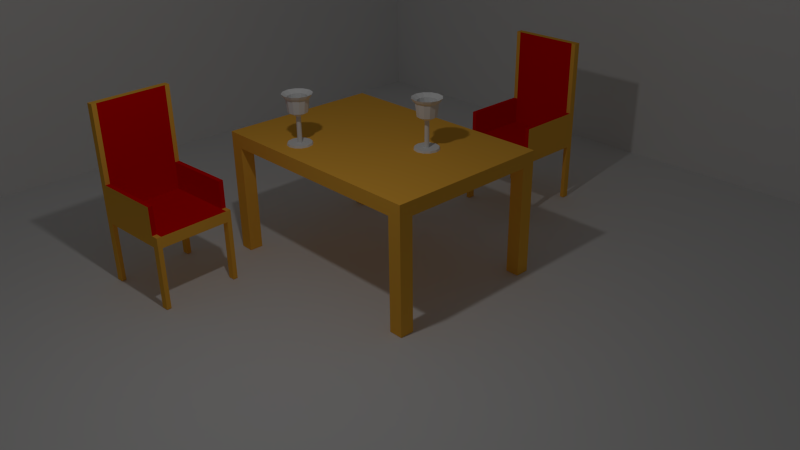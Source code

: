 # Source: scene.blend  (saved by Blender 2.76.0; exported with 4.5.12 LTS)
import bpy
from mathutils import Matrix  # noqa: F401  (used for matrix-valued properties, if any)

bpy.ops.wm.read_factory_settings(use_empty=True)
scene = bpy.context.scene
scene.name = 'Scene'

# ---- collections
col_collection_1 = bpy.data.collections.new('Collection 1'); scene.collection.children.link(col_collection_1)

# ---- materials (node trees are filled in below, after node groups)
mat_verre = bpy.data.materials.new('verre')
mat_verre.alpha_threshold = 0.0
mat_verre.use_transparent_shadow = False
mat_verre.roughness = 0.5
mat_verre.specular_intensity = 1.0
mat_bois = bpy.data.materials.new('bois')
mat_bois.alpha_threshold = 0.0
mat_bois.use_transparent_shadow = False
mat_bois.preview_render_type = 'CUBE'
mat_bois.diffuse_color = (1.0, 0.5011, 0.05886, 1.0)
mat_bois.roughness = 0.5
mat_bois.line_color = (0.0, 0.0, 0.0, 1.0)
mat_velours = bpy.data.materials.new('velours')
mat_velours.alpha_threshold = 0.0
mat_velours.use_transparent_shadow = False
mat_velours.diffuse_color = (0.8, 0.0008814, 0.0, 1.0)
mat_velours.specular_color = (1.0, 0.2073, 0.2312)
mat_velours.roughness = 0.5
mat_velours.specular_intensity = 0.05469
mat_boistextur = bpy.data.materials.new('boisTexturé')
mat_boistextur.alpha_threshold = 0.0
mat_boistextur.use_transparent_shadow = False
mat_boistextur.diffuse_color = (0.8, 0.7284, 0.1821, 1.0)
mat_boistextur.roughness = 0.5

# ---- material node trees

# ---- world
world_world = bpy.data.worlds.new('World'); scene.world = world_world
world_world.color = (0.05088, 0.05088, 0.05088)
world_world.use_sun_shadow = False
world_world.sun_shadow_jitter_overblur = 0.0
world_world.cycles.sampling_method = 'MANUAL'
world_world.cycles.sample_map_resolution = 256

# ---- cameras
cam_camera = bpy.data.cameras.new('Camera')
cam_camera.clip_end = 100.0
cam_camera.lens = 35.0
cam_camera.sensor_width = 32.0
cam_camera.sensor_height = 18.0
cam_camera.ortho_scale = 7.314
cam_camera.dof.focus_distance = 0.0
cam_camera.dof.aperture_fstop = 128.0

# ---- lights
light_lamp = bpy.data.lights.new('Lamp', 'POINT')
light_lamp.transmission_factor = 0.0
light_lamp.cutoff_distance = 30.0
light_lamp.energy = 100.0
light_lamp.shadow_buffer_clip_start = 1.001
light_lamp.shadow_soft_size = 0.1
light_lamp.shadow_maximum_resolution = 0.006
light_lamp.use_absolute_resolution = True
light_lamp.cycles.use_multiple_importance_sampling = False

# ---- meshes
me_plane_006 = bpy.data.meshes.new('Plane.006')
me_plane_006.from_pydata([(0.0, 1.0, 0.0), (-0.3827, 0.9239, 0.0), (-1.707, 1.707, 0.0), (-1.924, 4.383, 0.0), (-3.0, 5.0, 0.0), (-2.685, 4.471, 0.0), (-2.288, 4.06, 0.0), (-1.957, 1.446, 0.0), (-0.4522, 0.5645, 0.0), (-0.4713, -4.685, 0.0), (-2.414, -4.657, 0.0), (-2.553, -5.03, 0.0), (-0.07286, -5.031, 0.0), (-6.73e-08, 1.0, 1.753e-08), (-0.3314, 0.9239, 0.1913), (-1.478, 1.707, 0.8536), (-1.666, 4.383, 0.9619), (-2.598, 5.0, 1.5), (-2.325, 4.471, 1.343), (-1.982, 4.06, 1.144), (-1.695, 1.446, 0.9786), (-0.3916, 0.5645, 0.2261), (-0.4082, -4.685, 0.2357), (-2.091, -4.657, 1.207), (-2.211, -5.03, 1.276), (-0.06309, -5.031, 0.03643), (-1.168e-07, 1.0, 6.637e-08), (-0.1913, 0.9239, 0.3314), (-0.8536, 1.707, 1.478), (-0.9619, 4.383, 1.666), (-1.5, 5.0, 2.598), (-1.343, 4.471, 2.325), (-1.144, 4.06, 1.982), (-0.9786, 1.446, 1.695), (-0.2261, 0.5645, 0.3916), (-0.2357, -4.685, 0.4082), (-1.207, -4.657, 2.091), (-1.276, -5.03, 2.211), (-0.03643, -5.031, 0.06309), (-1.353e-07, 1.0, 1.334e-07), (-1.043e-07, 0.9239, 0.3827), (-1.192e-07, 1.707, 1.707), (-5.96e-07, 4.383, 1.924), (-4.768e-07, 5.0, 3.0), (-4.768e-07, 4.471, 2.685), (-4.768e-07, 4.06, 2.288), (-1.788e-07, 1.446, 1.957), (-5.96e-08, 0.5645, 0.4522), (6.557e-07, -4.685, 0.4713), (5.96e-07, -4.657, 2.414), (5.96e-07, -5.03, 2.553), (6.78e-07, -5.031, 0.07285), (-1.177e-07, 1.0, 2.007e-07), (0.1913, 0.9239, 0.3314), (0.8536, 1.707, 1.478), (0.9619, 4.383, 1.666), (1.5, 5.0, 2.598), (1.343, 4.471, 2.325), (1.144, 4.06, 1.982), (0.9786, 1.446, 1.695), (0.2261, 0.5645, 0.3916), (0.2357, -4.685, 0.4082), (1.207, -4.657, 2.091), (1.276, -5.03, 2.211), (0.03643, -5.031, 0.06309), (-6.891e-08, 1.0, 2.502e-07), (0.3314, 0.9239, 0.1913), (1.478, 1.707, 0.8536), (1.666, 4.383, 0.9619), (2.598, 5.0, 1.5), (2.325, 4.471, 1.343), (1.982, 4.06, 1.144), (1.695, 1.446, 0.9786), (0.3916, 0.5645, 0.2261), (0.4082, -4.685, 0.2357), (2.091, -4.657, 1.207), (2.211, -5.03, 1.276), (0.0631, -5.031, 0.03643), (-1.863e-09, 1.0, 2.687e-07), (0.3827, 0.9239, 2.086e-07), (1.707, 1.707, 3.576e-07), (1.924, 4.383, 1.132e-06), (3.0, 5.0, 1.073e-06), (2.685, 4.471, 9.537e-07), (2.288, 4.06, 9.537e-07), (1.957, 1.446, 2.384e-07), (0.4522, 0.5645, 1.192e-07), (0.4713, -4.685, -1.296e-06), (2.414, -4.657, -1.311e-06), (2.553, -5.03, -1.431e-06), (0.07286, -5.031, -1.345e-06), (6.543e-08, 1.0, 2.512e-07), (0.3314, 0.9239, -0.1913), (1.478, 1.707, -0.8536), (1.666, 4.383, -0.9619), (2.598, 5.0, -1.5), (2.325, 4.471, -1.343), (1.982, 4.06, -1.144), (1.695, 1.446, -0.9786), (0.3916, 0.5645, -0.2261), (0.4082, -4.685, -0.2357), (2.091, -4.657, -1.207), (2.211, -5.03, -1.276), (0.06309, -5.031, -0.03643), (1.149e-07, 1.0, 2.023e-07), (0.1913, 0.9239, -0.3314), (0.8536, 1.707, -1.478), (0.9619, 4.383, -1.666), (1.5, 5.0, -2.598), (1.343, 4.471, -2.325), (1.144, 4.06, -1.982), (0.9786, 1.446, -1.695), (0.2261, 0.5645, -0.3916), (0.2357, -4.685, -0.4082), (1.207, -4.657, -2.091), (1.276, -5.03, -2.211), (0.03643, -5.031, -0.0631), (1.334e-07, 1.0, 1.353e-07), (7.451e-08, 0.9239, -0.3827), (5.96e-08, 1.707, -1.707), (4.768e-07, 4.383, -1.924), (5.96e-07, 5.0, -3.0), (4.768e-07, 4.471, -2.685), (3.576e-07, 4.06, -2.288), (-1.788e-07, 1.446, -1.957), (5.96e-08, 0.5645, -0.4522), (-6.706e-07, -4.685, -0.4713), (-8.345e-07, -4.657, -2.414), (-7.153e-07, -5.03, -2.553), (-6.706e-07, -5.031, -0.07286), (1.159e-07, 1.0, 6.798e-08), (-0.1913, 0.9239, -0.3314), (-0.8536, 1.707, -1.478), (-0.9619, 4.383, -1.666), (-1.5, 5.0, -2.598), (-1.343, 4.471, -2.325), (-1.144, 4.06, -1.982), (-0.9786, 1.446, -1.695), (-0.2261, 0.5645, -0.3916), (-0.2357, -4.685, -0.4082), (-1.207, -4.657, -2.091), (-1.276, -5.03, -2.211), (-0.03643, -5.031, -0.0631), (6.705e-08, 1.0, 1.846e-08), (-0.3314, 0.9239, -0.1913), (-1.478, 1.707, -0.8536), (-1.666, 4.383, -0.9619), (-2.598, 5.0, -1.5), (-2.325, 4.471, -1.343), (-1.982, 4.06, -1.144), (-1.695, 1.446, -0.9786), (-0.3916, 0.5645, -0.2261), (-0.4082, -4.685, -0.2357), (-2.091, -4.657, -1.207), (-2.211, -5.03, -1.276), (-0.0631, -5.031, -0.03643), (-2.487e-14, 1.0, -1.776e-14), (-0.3827, 0.9239, 4.47e-08), (-1.707, 1.707, 2.384e-07), (-1.924, 4.383, 1.788e-07), (-3.0, 5.0, 0.0), (-2.685, 4.471, 3.576e-07), (-2.288, 4.06, 2.384e-07), (-1.957, 1.446, 3.576e-07), (-0.4522, 0.5645, 1.49e-08), (-0.4713, -4.685, 5.96e-08), (-2.414, -4.657, 0.0), (-2.553, -5.03, 0.0), (-0.07286, -5.031, 3.725e-09)], [], [(3, 4, 17, 16), (10, 11, 24, 23), (0, 1, 14, 13), (7, 8, 21, 20), (4, 5, 18, 17), (11, 12, 25, 24), (1, 2, 15, 14), (8, 9, 22, 21), (5, 6, 19, 18), (2, 3, 16, 15), (9, 10, 23, 22), (6, 7, 20, 19), (14, 15, 28, 27), (21, 22, 35, 34), (18, 19, 32, 31), (15, 16, 29, 28), (22, 23, 36, 35), (19, 20, 33, 32), (16, 17, 30, 29), (23, 24, 37, 36), (13, 14, 27, 26), (20, 21, 34, 33), (17, 18, 31, 30), (24, 25, 38, 37), (36, 37, 50, 49), (26, 27, 40, 39), (33, 34, 47, 46), (30, 31, 44, 43), (37, 38, 51, 50), (27, 28, 41, 40), (34, 35, 48, 47), (31, 32, 45, 44), (28, 29, 42, 41), (35, 36, 49, 48), (32, 33, 46, 45), (29, 30, 43, 42), (41, 42, 55, 54), (48, 49, 62, 61), (45, 46, 59, 58), (42, 43, 56, 55), (49, 50, 63, 62), (39, 40, 53, 52), (46, 47, 60, 59), (43, 44, 57, 56), (50, 51, 64, 63), (40, 41, 54, 53), (47, 48, 61, 60), (44, 45, 58, 57), (63, 64, 77, 76), (53, 54, 67, 66), (60, 61, 74, 73), (57, 58, 71, 70), (54, 55, 68, 67), (61, 62, 75, 74), (58, 59, 72, 71), (55, 56, 69, 68), (62, 63, 76, 75), (52, 53, 66, 65), (59, 60, 73, 72), (56, 57, 70, 69), (68, 69, 82, 81), (75, 76, 89, 88), (65, 66, 79, 78), (72, 73, 86, 85), (69, 70, 83, 82), (76, 77, 90, 89), (66, 67, 80, 79), (73, 74, 87, 86), (70, 71, 84, 83), (67, 68, 81, 80), (74, 75, 88, 87), (71, 72, 85, 84), (80, 81, 94, 93), (87, 88, 101, 100), (84, 85, 98, 97), (81, 82, 95, 94), (88, 89, 102, 101), (78, 79, 92, 91), (85, 86, 99, 98), (82, 83, 96, 95), (89, 90, 103, 102), (79, 80, 93, 92), (86, 87, 100, 99), (83, 84, 97, 96), (95, 96, 109, 108), (102, 103, 116, 115), (92, 93, 106, 105), (99, 100, 113, 112), (96, 97, 110, 109), (93, 94, 107, 106), (100, 101, 114, 113), (97, 98, 111, 110), (94, 95, 108, 107), (101, 102, 115, 114), (91, 92, 105, 104), (98, 99, 112, 111), (107, 108, 121, 120), (114, 115, 128, 127), (104, 105, 118, 117), (111, 112, 125, 124), (108, 109, 122, 121), (115, 116, 129, 128), (105, 106, 119, 118), (112, 113, 126, 125), (109, 110, 123, 122), (106, 107, 120, 119), (113, 114, 127, 126), (110, 111, 124, 123), (122, 123, 136, 135), (119, 120, 133, 132), (126, 127, 140, 139), (123, 124, 137, 136), (120, 121, 134, 133), (127, 128, 141, 140), (117, 118, 131, 130), (124, 125, 138, 137), (121, 122, 135, 134), (128, 129, 142, 141), (118, 119, 132, 131), (125, 126, 139, 138), (134, 135, 148, 147), (141, 142, 155, 154), (131, 132, 145, 144), (138, 139, 152, 151), (135, 136, 149, 148), (132, 133, 146, 145), (139, 140, 153, 152), (136, 137, 150, 149), (133, 134, 147, 146), (140, 141, 154, 153), (130, 131, 144, 143), (137, 138, 151, 150), (149, 150, 163, 162), (146, 147, 160, 159), (153, 154, 167, 166), (143, 144, 157, 156), (150, 151, 164, 163), (147, 148, 161, 160), (154, 155, 168, 167), (144, 145, 158, 157), (151, 152, 165, 164), (148, 149, 162, 161), (145, 146, 159, 158), (152, 153, 166, 165)])
_ca = me_plane_006.color_attributes.new('Col', 'BYTE_COLOR', 'CORNER')
_ca.data.foreach_set('color', [1.0, 1.0, 1.0, 1.0, 1.0, 1.0, 1.0, 1.0, 1.0, 1.0, 1.0, 1.0, 1.0, 1.0, 1.0, 1.0, 1.0, 1.0, 1.0, 1.0, 1.0, 1.0, 1.0, 1.0, 1.0, 1.0, 1.0, 1.0, 1.0, 1.0, 1.0, 1.0, 1.0, 1.0, 1.0, 1.0, 1.0, 1.0, 1.0, 1.0, 1.0, 1.0, 1.0, 1.0, 1.0, 1.0, 1.0, 1.0, 1.0, 1.0, 1.0, 1.0, 1.0, 1.0, 1.0, 1.0, 1.0, 1.0, 1.0, 1.0, 1.0, 1.0, 1.0, 1.0, 1.0, 1.0, 1.0, 1.0, 1.0, 1.0, 1.0, 1.0, 1.0, 1.0, 1.0, 1.0, 1.0, 1.0, 1.0, 1.0, 1.0, 1.0, 1.0, 1.0, 1.0, 1.0, 1.0, 1.0, 1.0, 1.0, 1.0, 1.0, 1.0, 1.0, 1.0, 1.0, 1.0, 1.0, 1.0, 1.0, 1.0, 1.0, 1.0, 1.0, 1.0, 1.0, 1.0, 1.0, 1.0, 1.0, 1.0, 1.0, 1.0, 1.0, 1.0, 1.0, 1.0, 1.0, 1.0, 1.0, 1.0, 1.0, 1.0, 1.0, 1.0, 1.0, 1.0, 1.0, 1.0, 1.0, 1.0, 1.0, 1.0, 1.0, 1.0, 1.0, 1.0, 1.0, 1.0, 1.0, 1.0, 1.0, 1.0, 1.0, 1.0, 1.0, 1.0, 1.0, 1.0, 1.0, 1.0, 1.0, 1.0, 1.0, 1.0, 1.0, 1.0, 1.0, 1.0, 1.0, 1.0, 1.0, 1.0, 1.0, 1.0, 1.0, 1.0, 1.0, 1.0, 1.0, 1.0, 1.0, 1.0, 1.0, 1.0, 1.0, 1.0, 1.0, 1.0, 1.0, 1.0, 1.0, 1.0, 1.0, 1.0, 1.0, 1.0, 1.0, 1.0, 1.0, 1.0, 1.0, 1.0, 1.0, 1.0, 1.0, 1.0, 1.0, 1.0, 1.0, 1.0, 1.0, 1.0, 1.0, 1.0, 1.0, 1.0, 1.0, 1.0, 1.0, 1.0, 1.0, 1.0, 1.0, 1.0, 1.0, 1.0, 1.0, 1.0, 1.0, 1.0, 1.0, 1.0, 1.0, 1.0, 1.0, 1.0, 1.0, 1.0, 1.0, 1.0, 1.0, 1.0, 1.0, 1.0, 1.0, 1.0, 1.0, 1.0, 1.0, 1.0, 1.0, 1.0, 1.0, 1.0, 1.0, 1.0, 1.0, 1.0, 1.0, 1.0, 1.0, 1.0, 1.0, 1.0, 1.0, 1.0, 1.0, 1.0, 1.0, 1.0, 1.0, 1.0, 1.0, 1.0, 1.0, 1.0, 1.0, 1.0, 1.0, 1.0, 1.0, 1.0, 1.0, 1.0, 1.0, 1.0, 1.0, 1.0, 1.0, 1.0, 1.0, 1.0, 1.0, 1.0, 1.0, 1.0, 1.0, 1.0, 1.0, 1.0, 1.0, 1.0, 1.0, 1.0, 1.0, 1.0, 1.0, 1.0, 1.0, 1.0, 1.0, 1.0, 1.0, 1.0, 1.0, 1.0, 1.0, 1.0, 1.0, 1.0, 1.0, 1.0, 1.0, 1.0, 1.0, 1.0, 1.0, 1.0, 1.0, 1.0, 1.0, 1.0, 1.0, 1.0, 1.0, 1.0, 1.0, 1.0, 1.0, 1.0, 1.0, 1.0, 1.0, 1.0, 1.0, 1.0, 1.0, 1.0, 1.0, 1.0, 1.0, 1.0, 1.0, 1.0, 1.0, 1.0, 1.0, 1.0, 1.0, 1.0, 1.0, 1.0, 1.0, 1.0, 1.0, 1.0, 1.0, 1.0, 1.0, 1.0, 1.0, 1.0, 1.0, 1.0, 1.0, 1.0, 1.0, 1.0, 1.0, 1.0, 1.0, 1.0, 1.0, 1.0, 1.0, 1.0, 1.0, 1.0, 1.0, 1.0, 1.0, 1.0, 1.0, 1.0, 1.0, 1.0, 1.0, 1.0, 1.0, 1.0, 1.0, 1.0, 1.0, 1.0, 1.0, 1.0, 1.0, 1.0, 1.0, 1.0, 1.0, 1.0, 1.0, 1.0, 1.0, 1.0, 1.0, 1.0, 1.0, 1.0, 1.0, 1.0, 1.0, 1.0, 1.0, 1.0, 1.0, 1.0, 1.0, 1.0, 1.0, 1.0, 1.0, 1.0, 1.0, 1.0, 1.0, 1.0, 1.0, 1.0, 1.0, 1.0, 1.0, 1.0, 1.0, 1.0, 1.0, 1.0, 1.0, 1.0, 1.0, 1.0, 1.0, 1.0, 1.0, 1.0, 1.0, 1.0, 1.0, 1.0, 1.0, 1.0, 1.0, 1.0, 1.0, 1.0, 1.0, 1.0, 1.0, 1.0, 1.0, 1.0, 1.0, 1.0, 1.0, 1.0, 1.0, 1.0, 1.0, 1.0, 1.0, 1.0, 1.0, 1.0, 1.0, 1.0, 1.0, 1.0, 1.0, 1.0, 1.0, 1.0, 1.0, 1.0, 1.0, 1.0, 1.0, 1.0, 1.0, 1.0, 1.0, 1.0, 1.0, 1.0, 1.0, 1.0, 1.0, 1.0, 1.0, 1.0, 1.0, 1.0, 1.0, 1.0, 1.0, 1.0, 1.0, 1.0, 1.0, 1.0, 1.0, 1.0, 1.0, 1.0, 1.0, 1.0, 1.0, 1.0, 1.0, 1.0, 1.0, 1.0, 1.0, 1.0, 1.0, 1.0, 1.0, 1.0, 1.0, 1.0, 1.0, 1.0, 1.0, 1.0, 1.0, 1.0, 1.0, 1.0, 1.0, 1.0, 1.0, 1.0, 1.0, 1.0, 1.0, 1.0, 1.0, 1.0, 1.0, 1.0, 1.0, 1.0, 1.0, 1.0, 1.0, 1.0, 1.0, 1.0, 1.0, 1.0, 1.0, 1.0, 1.0, 1.0, 1.0, 1.0, 1.0, 1.0, 1.0, 1.0, 1.0, 1.0, 1.0, 1.0, 1.0, 1.0, 1.0, 1.0, 1.0, 1.0, 1.0, 1.0, 1.0, 1.0, 1.0, 1.0, 1.0, 1.0, 1.0, 1.0, 1.0, 1.0, 1.0, 1.0, 1.0, 1.0, 1.0, 1.0, 1.0, 1.0, 1.0, 1.0, 1.0, 1.0, 1.0, 1.0, 1.0, 1.0, 1.0, 1.0, 1.0, 1.0, 1.0, 1.0, 1.0, 1.0, 1.0, 1.0, 1.0, 1.0, 1.0, 1.0, 1.0, 1.0, 1.0, 1.0, 1.0, 1.0, 1.0, 1.0, 1.0, 1.0, 1.0, 1.0, 1.0, 1.0, 1.0, 1.0, 1.0, 1.0, 1.0, 1.0, 1.0, 1.0, 1.0, 1.0, 1.0, 1.0, 1.0, 1.0, 1.0, 1.0, 1.0, 1.0, 1.0, 1.0, 1.0, 1.0, 1.0, 1.0, 1.0, 1.0, 1.0, 1.0, 1.0, 1.0, 1.0, 1.0, 1.0, 1.0, 1.0, 1.0, 1.0, 1.0, 1.0, 1.0, 1.0, 1.0, 1.0, 1.0, 1.0, 1.0, 1.0, 1.0, 1.0, 1.0, 1.0, 1.0, 1.0, 1.0, 1.0, 1.0, 1.0, 1.0, 1.0, 1.0, 1.0, 1.0, 1.0, 1.0, 1.0, 1.0, 1.0, 1.0, 1.0, 1.0, 1.0, 1.0, 1.0, 1.0, 1.0, 1.0, 1.0, 1.0, 1.0, 1.0, 1.0, 1.0, 1.0, 1.0, 1.0, 1.0, 1.0, 1.0, 1.0, 1.0, 1.0, 1.0, 1.0, 1.0, 1.0, 1.0, 1.0, 1.0, 1.0, 1.0, 1.0, 1.0, 1.0, 1.0, 1.0, 1.0, 1.0, 1.0, 1.0, 1.0, 1.0, 1.0, 1.0, 1.0, 1.0, 1.0, 1.0, 1.0, 1.0, 1.0, 1.0, 1.0, 1.0, 1.0, 1.0, 1.0, 1.0, 1.0, 1.0, 1.0, 1.0, 1.0, 1.0, 1.0, 1.0, 1.0, 1.0, 1.0, 1.0, 1.0, 1.0, 1.0, 1.0, 1.0, 1.0, 1.0, 1.0, 1.0, 1.0, 1.0, 1.0, 1.0, 1.0, 1.0, 1.0, 1.0, 1.0, 1.0, 1.0, 1.0, 1.0, 1.0, 1.0, 1.0, 1.0, 1.0, 1.0, 1.0, 1.0, 1.0, 1.0, 1.0, 1.0, 1.0, 1.0, 1.0, 1.0, 1.0, 1.0, 1.0, 1.0, 1.0, 1.0, 1.0, 1.0, 1.0, 1.0, 1.0, 1.0, 1.0, 1.0, 1.0, 1.0, 1.0, 1.0, 1.0, 1.0, 1.0, 1.0, 1.0, 1.0, 1.0, 1.0, 1.0, 1.0, 1.0, 1.0, 1.0, 1.0, 1.0, 1.0, 1.0, 1.0, 1.0, 1.0, 1.0, 1.0, 1.0, 1.0, 1.0, 1.0, 1.0, 1.0, 1.0, 1.0, 1.0, 1.0, 1.0, 1.0, 1.0, 1.0, 1.0, 1.0, 1.0, 1.0, 1.0, 1.0, 1.0, 1.0, 1.0, 1.0, 1.0, 1.0, 1.0, 1.0, 1.0, 1.0, 1.0, 1.0, 1.0, 1.0, 1.0, 1.0, 1.0, 1.0, 1.0, 1.0, 1.0, 1.0, 1.0, 1.0, 1.0, 1.0, 1.0, 1.0, 1.0, 1.0, 1.0, 1.0, 1.0, 1.0, 1.0, 1.0, 1.0, 1.0, 1.0, 1.0, 1.0, 1.0, 1.0, 1.0, 1.0, 1.0, 1.0, 1.0, 1.0, 1.0, 1.0, 1.0, 1.0, 1.0, 1.0, 1.0, 1.0, 1.0, 1.0, 1.0, 1.0, 1.0, 1.0, 1.0, 1.0, 1.0, 1.0, 1.0, 1.0, 1.0, 1.0, 1.0, 1.0, 1.0, 1.0, 1.0, 1.0, 1.0, 1.0, 1.0, 1.0, 1.0, 1.0, 1.0, 1.0, 1.0, 1.0, 1.0, 1.0, 1.0, 1.0, 1.0, 1.0, 1.0, 1.0, 1.0, 1.0, 1.0, 1.0, 1.0, 1.0, 1.0, 1.0, 1.0, 1.0, 1.0, 1.0, 1.0, 1.0, 1.0, 1.0, 1.0, 1.0, 1.0, 1.0, 1.0, 1.0, 1.0, 1.0, 1.0, 1.0, 1.0, 1.0, 1.0, 1.0, 1.0, 1.0, 1.0, 1.0, 1.0, 1.0, 1.0, 1.0, 1.0, 1.0, 1.0, 1.0, 1.0, 1.0, 1.0, 1.0, 1.0, 1.0, 1.0, 1.0, 1.0, 1.0, 1.0, 1.0, 1.0, 1.0, 1.0, 1.0, 1.0, 1.0, 1.0, 1.0, 1.0, 1.0, 1.0, 1.0, 1.0, 1.0, 1.0, 1.0, 1.0, 1.0, 1.0, 1.0, 1.0, 1.0, 1.0, 1.0, 1.0, 1.0, 1.0, 1.0, 1.0, 1.0, 1.0, 1.0, 1.0, 1.0, 1.0, 1.0, 1.0, 1.0, 1.0, 1.0, 1.0, 1.0, 1.0, 1.0, 1.0, 1.0, 1.0, 1.0, 1.0, 1.0, 1.0, 1.0, 1.0, 1.0, 1.0, 1.0, 1.0, 1.0, 1.0, 1.0, 1.0, 1.0, 1.0, 1.0, 1.0, 1.0, 1.0, 1.0, 1.0, 1.0, 1.0, 1.0, 1.0, 1.0, 1.0, 1.0, 1.0, 1.0, 1.0, 1.0, 1.0, 1.0, 1.0, 1.0, 1.0, 1.0, 1.0, 1.0, 1.0, 1.0, 1.0, 1.0, 1.0, 1.0, 1.0, 1.0, 1.0, 1.0, 1.0, 1.0, 1.0, 1.0, 1.0, 1.0, 1.0, 1.0, 1.0, 1.0, 1.0, 1.0, 1.0, 1.0, 1.0, 1.0, 1.0, 1.0, 1.0, 1.0, 1.0, 1.0, 1.0, 1.0, 1.0, 1.0, 1.0, 1.0, 1.0, 1.0, 1.0, 1.0, 1.0, 1.0, 1.0, 1.0, 1.0, 1.0, 1.0, 1.0, 1.0, 1.0, 1.0, 1.0, 1.0, 1.0, 1.0, 1.0, 1.0, 1.0, 1.0, 1.0, 1.0, 1.0, 1.0, 1.0, 1.0, 1.0, 1.0, 1.0, 1.0, 1.0, 1.0, 1.0, 1.0, 1.0, 1.0, 1.0, 1.0, 1.0, 1.0, 1.0, 1.0, 1.0, 1.0, 1.0, 1.0, 1.0, 1.0, 1.0, 1.0, 1.0, 1.0, 1.0, 1.0, 1.0, 1.0, 1.0, 1.0, 1.0, 1.0, 1.0, 1.0, 1.0, 1.0, 1.0, 1.0, 1.0, 1.0, 1.0, 1.0, 1.0, 1.0, 1.0, 1.0, 1.0, 1.0, 1.0, 1.0, 1.0, 1.0, 1.0, 1.0, 1.0, 1.0, 1.0, 1.0, 1.0, 1.0, 1.0, 1.0, 1.0, 1.0, 1.0, 1.0, 1.0, 1.0, 1.0, 1.0, 1.0, 1.0, 1.0, 1.0, 1.0, 1.0, 1.0, 1.0, 1.0, 1.0, 1.0, 1.0, 1.0, 1.0, 1.0, 1.0, 1.0, 1.0, 1.0, 1.0, 1.0, 1.0, 1.0, 1.0, 1.0, 1.0, 1.0, 1.0, 1.0, 1.0, 1.0, 1.0, 1.0, 1.0, 1.0, 1.0, 1.0, 1.0, 1.0, 1.0, 1.0, 1.0, 1.0, 1.0, 1.0, 1.0, 1.0, 1.0, 1.0, 1.0, 1.0, 1.0, 1.0, 1.0, 1.0, 1.0, 1.0, 1.0, 1.0, 1.0, 1.0, 1.0, 1.0, 1.0, 1.0, 1.0, 1.0, 1.0, 1.0, 1.0, 1.0, 1.0, 1.0, 1.0, 1.0, 1.0, 1.0, 1.0, 1.0, 1.0, 1.0, 1.0, 1.0, 1.0, 1.0, 1.0, 1.0, 1.0, 1.0, 1.0, 1.0, 1.0, 1.0, 1.0, 1.0, 1.0, 1.0, 1.0, 1.0, 1.0, 1.0, 1.0, 1.0, 1.0, 1.0, 1.0, 1.0, 1.0, 1.0, 1.0, 1.0, 1.0, 1.0, 1.0, 1.0, 1.0, 1.0, 1.0, 1.0, 1.0, 1.0, 1.0, 1.0, 1.0, 1.0, 1.0, 1.0, 1.0, 1.0, 1.0, 1.0, 1.0, 1.0, 1.0, 1.0, 1.0, 1.0, 1.0, 1.0, 1.0, 1.0, 1.0, 1.0, 1.0, 1.0, 1.0, 1.0, 1.0, 1.0, 1.0, 1.0, 1.0, 1.0, 1.0, 1.0, 1.0, 1.0, 1.0, 1.0, 1.0, 1.0, 1.0, 1.0, 1.0, 1.0, 1.0, 1.0, 1.0, 1.0, 1.0, 1.0, 1.0, 1.0, 1.0, 1.0, 1.0, 1.0, 1.0, 1.0, 1.0, 1.0, 1.0, 1.0, 1.0, 1.0, 1.0, 1.0, 1.0, 1.0, 1.0, 1.0, 1.0, 1.0, 1.0, 1.0, 1.0, 1.0, 1.0, 1.0, 1.0, 1.0, 1.0, 1.0, 1.0, 1.0, 1.0, 1.0, 1.0, 1.0, 1.0, 1.0, 1.0, 1.0, 1.0, 1.0, 1.0, 1.0, 1.0, 1.0, 1.0, 1.0, 1.0, 1.0, 1.0, 1.0, 1.0, 1.0, 1.0, 1.0, 1.0, 1.0, 1.0, 1.0, 1.0, 1.0, 1.0, 1.0, 1.0, 1.0, 1.0, 1.0, 1.0, 1.0, 1.0, 1.0, 1.0, 1.0, 1.0, 1.0, 1.0, 1.0, 1.0, 1.0, 1.0, 1.0, 1.0, 1.0, 1.0, 1.0, 1.0, 1.0, 1.0, 1.0, 1.0, 1.0, 1.0, 1.0, 1.0, 1.0, 1.0, 1.0, 1.0, 1.0, 1.0, 1.0, 1.0, 1.0, 1.0, 1.0, 1.0, 1.0, 1.0, 1.0, 1.0, 1.0, 1.0, 1.0, 1.0, 1.0, 1.0, 1.0, 1.0, 1.0, 1.0, 1.0, 1.0, 1.0, 1.0, 1.0, 1.0, 1.0, 1.0, 1.0, 1.0, 1.0, 1.0, 1.0, 1.0, 1.0, 1.0, 1.0, 1.0, 1.0, 1.0, 1.0, 1.0, 1.0, 1.0, 1.0, 1.0, 1.0, 1.0, 1.0, 1.0, 1.0, 1.0, 1.0, 1.0, 1.0, 1.0, 1.0, 1.0, 1.0, 1.0, 1.0, 1.0, 1.0, 1.0, 1.0, 1.0, 1.0, 1.0, 1.0, 1.0, 1.0, 1.0, 1.0, 1.0, 1.0, 1.0, 1.0, 1.0, 1.0, 1.0, 1.0, 1.0, 1.0, 1.0, 1.0, 1.0, 1.0, 1.0, 1.0, 1.0, 1.0, 1.0, 1.0, 1.0, 1.0, 1.0, 1.0, 1.0, 1.0, 1.0, 1.0, 1.0, 1.0, 1.0, 1.0, 1.0, 1.0, 1.0, 1.0, 1.0, 1.0, 1.0, 1.0, 1.0, 1.0, 1.0, 1.0, 1.0, 1.0, 1.0, 1.0, 1.0, 1.0, 1.0, 1.0, 1.0, 1.0, 1.0, 1.0, 1.0, 1.0, 1.0, 1.0, 1.0, 1.0, 1.0, 1.0, 1.0, 1.0, 1.0, 1.0, 1.0, 1.0, 1.0, 1.0, 1.0, 1.0, 1.0, 1.0, 1.0, 1.0, 1.0, 1.0, 1.0, 1.0, 1.0, 1.0, 1.0, 1.0, 1.0, 1.0, 1.0, 1.0, 1.0, 1.0, 1.0, 1.0, 1.0, 1.0, 1.0, 1.0, 1.0, 1.0, 1.0, 1.0, 1.0, 1.0, 1.0, 1.0, 1.0, 1.0, 1.0, 1.0, 1.0, 1.0, 1.0, 1.0, 1.0, 1.0, 1.0, 1.0, 1.0, 1.0, 1.0, 1.0, 1.0, 1.0, 1.0, 1.0, 1.0, 1.0, 1.0, 1.0, 1.0, 1.0, 1.0, 1.0, 1.0, 1.0, 1.0, 1.0, 1.0, 1.0, 1.0, 1.0, 1.0, 1.0, 1.0, 1.0, 1.0, 1.0, 1.0, 1.0, 1.0, 1.0, 1.0, 1.0, 1.0, 1.0, 1.0, 1.0, 1.0, 1.0, 1.0, 1.0, 1.0, 1.0, 1.0, 1.0, 1.0, 1.0, 1.0, 1.0, 1.0, 1.0, 1.0, 1.0, 1.0, 1.0, 1.0, 1.0, 1.0, 1.0, 1.0, 1.0, 1.0, 1.0, 1.0, 1.0, 1.0, 1.0, 1.0, 1.0, 1.0, 1.0, 1.0, 1.0, 1.0, 1.0, 1.0, 1.0, 1.0, 1.0, 1.0, 1.0, 1.0, 1.0, 1.0, 1.0, 1.0, 1.0, 1.0, 1.0, 1.0, 1.0, 1.0, 1.0, 1.0, 1.0, 1.0, 1.0, 1.0, 1.0, 1.0, 1.0, 1.0, 1.0, 1.0, 1.0, 1.0, 1.0, 1.0, 1.0, 1.0, 1.0, 1.0, 1.0, 1.0, 1.0, 1.0, 1.0, 1.0, 1.0, 1.0, 1.0, 1.0, 1.0, 1.0, 1.0, 1.0, 1.0, 1.0, 1.0, 1.0, 1.0, 1.0, 1.0, 1.0, 1.0, 1.0, 1.0, 1.0, 1.0, 1.0, 1.0, 1.0, 1.0, 1.0, 1.0, 1.0, 1.0, 1.0, 1.0, 1.0, 1.0, 1.0, 1.0, 1.0, 1.0, 1.0, 1.0, 1.0, 1.0, 1.0, 1.0, 1.0, 1.0, 1.0, 1.0, 1.0, 1.0, 1.0, 1.0, 1.0, 1.0, 1.0, 1.0, 1.0, 1.0, 1.0, 1.0, 1.0, 1.0, 1.0, 1.0, 1.0, 1.0, 1.0, 1.0, 1.0, 1.0, 1.0, 1.0, 1.0, 1.0, 1.0, 1.0, 1.0, 1.0, 1.0, 1.0, 1.0, 1.0, 1.0, 1.0, 1.0, 1.0, 1.0, 1.0, 1.0, 1.0, 1.0, 1.0, 1.0, 1.0, 1.0, 1.0, 1.0, 1.0, 1.0, 1.0, 1.0, 1.0, 1.0, 1.0, 1.0, 1.0, 1.0, 1.0, 1.0, 1.0, 1.0, 1.0, 1.0, 1.0, 1.0, 1.0, 1.0, 1.0, 1.0, 1.0, 1.0, 1.0, 1.0, 1.0, 1.0, 1.0, 1.0, 1.0, 1.0, 1.0, 1.0, 1.0, 1.0, 1.0, 1.0, 1.0, 1.0, 1.0, 1.0, 1.0, 1.0, 1.0, 1.0, 1.0, 1.0, 1.0, 1.0, 1.0, 1.0, 1.0, 1.0, 1.0, 1.0, 1.0, 1.0, 1.0, 1.0, 1.0, 1.0, 1.0, 1.0, 1.0, 1.0, 1.0, 1.0, 1.0, 1.0, 1.0, 1.0, 1.0, 1.0, 1.0, 1.0, 1.0, 1.0, 1.0, 1.0, 1.0, 1.0, 1.0, 1.0, 1.0, 1.0, 1.0, 1.0, 1.0, 1.0, 1.0, 1.0, 1.0, 1.0, 1.0, 1.0, 1.0, 1.0, 1.0, 1.0, 1.0, 1.0, 1.0, 1.0, 1.0, 1.0, 1.0, 1.0, 1.0, 1.0, 1.0, 1.0, 1.0, 1.0, 1.0, 1.0, 1.0, 1.0, 1.0, 1.0, 1.0, 1.0, 1.0, 1.0, 1.0, 1.0, 1.0, 1.0, 1.0, 1.0, 1.0, 1.0, 1.0, 1.0, 1.0, 1.0, 1.0, 1.0, 1.0, 1.0, 1.0, 1.0, 1.0, 1.0, 1.0, 1.0, 1.0, 1.0, 1.0, 1.0, 1.0, 1.0, 1.0, 1.0, 1.0, 1.0, 1.0, 1.0, 1.0, 1.0, 1.0, 1.0, 1.0, 1.0, 1.0, 1.0, 1.0, 1.0, 1.0, 1.0, 1.0, 1.0, 1.0, 1.0, 1.0, 1.0, 1.0, 1.0, 1.0, 1.0, 1.0, 1.0, 1.0, 1.0, 1.0, 1.0, 1.0, 1.0, 1.0, 1.0, 1.0, 1.0, 1.0, 1.0, 1.0, 1.0, 1.0, 1.0, 1.0, 1.0, 1.0, 1.0, 1.0, 1.0, 1.0, 1.0, 1.0, 1.0, 1.0, 1.0, 1.0, 1.0, 1.0, 1.0, 1.0, 1.0, 1.0, 1.0, 1.0, 1.0, 1.0, 1.0, 1.0, 1.0, 1.0, 1.0, 1.0, 1.0, 1.0, 1.0, 1.0, 1.0, 1.0, 1.0, 1.0, 1.0, 1.0, 1.0, 1.0, 1.0, 1.0, 1.0, 1.0, 1.0, 1.0, 1.0, 1.0, 1.0, 1.0, 1.0, 1.0, 1.0, 1.0, 1.0, 1.0, 1.0, 1.0, 1.0, 1.0, 1.0, 1.0, 1.0, 1.0, 1.0, 1.0, 1.0, 1.0, 1.0, 1.0, 1.0, 1.0, 1.0, 1.0, 1.0, 1.0, 1.0, 1.0, 1.0, 1.0, 1.0, 1.0, 1.0, 1.0, 1.0, 1.0, 1.0, 1.0, 1.0, 1.0, 1.0, 1.0, 1.0, 1.0, 1.0, 1.0, 1.0, 1.0, 1.0, 1.0, 1.0, 1.0, 1.0, 1.0, 1.0, 1.0, 1.0, 1.0, 1.0, 1.0, 1.0, 1.0, 1.0, 1.0, 1.0, 1.0, 1.0, 1.0, 1.0, 1.0, 1.0, 1.0, 1.0, 1.0, 1.0, 1.0, 1.0, 1.0, 1.0, 1.0, 1.0, 1.0, 1.0, 1.0, 1.0, 1.0, 1.0, 1.0, 1.0, 1.0, 1.0, 1.0, 1.0, 1.0, 1.0, 1.0, 1.0, 1.0, 1.0, 1.0, 1.0, 1.0, 1.0, 1.0, 1.0, 1.0, 1.0, 1.0, 1.0, 1.0, 1.0, 1.0, 1.0, 1.0, 1.0, 1.0, 1.0, 1.0, 1.0, 1.0, 1.0, 1.0, 1.0])
me_plane_006.materials.append(mat_verre)
me_plane_006.use_remesh_preserve_volume = False
me_plane_006.use_remesh_preserve_attributes = False
me_plane_006.use_mirror_vertex_groups = False
me_plane_006.update()
me_plane_005 = bpy.data.meshes.new('Plane.005')
me_plane_005.from_pydata([(0.0, 1.0, 0.0), (-0.3827, 0.9239, 0.0), (-1.707, 1.707, 0.0), (-1.924, 4.383, 0.0), (-3.0, 5.0, 0.0), (-2.685, 4.471, 0.0), (-2.288, 4.06, 0.0), (-1.957, 1.446, 0.0), (-0.4522, 0.5645, 0.0), (-0.4713, -4.685, 0.0), (-2.414, -4.657, 0.0), (-2.553, -5.03, 0.0), (-0.07286, -5.031, 0.0), (-6.73e-08, 1.0, 1.753e-08), (-0.3314, 0.9239, 0.1913), (-1.478, 1.707, 0.8536), (-1.666, 4.383, 0.9619), (-2.598, 5.0, 1.5), (-2.325, 4.471, 1.343), (-1.982, 4.06, 1.144), (-1.695, 1.446, 0.9786), (-0.3916, 0.5645, 0.2261), (-0.4082, -4.685, 0.2357), (-2.091, -4.657, 1.207), (-2.211, -5.03, 1.276), (-0.06309, -5.031, 0.03643), (-1.168e-07, 1.0, 6.637e-08), (-0.1913, 0.9239, 0.3314), (-0.8536, 1.707, 1.478), (-0.9619, 4.383, 1.666), (-1.5, 5.0, 2.598), (-1.343, 4.471, 2.325), (-1.144, 4.06, 1.982), (-0.9786, 1.446, 1.695), (-0.2261, 0.5645, 0.3916), (-0.2357, -4.685, 0.4082), (-1.207, -4.657, 2.091), (-1.276, -5.03, 2.211), (-0.03643, -5.031, 0.06309), (-1.353e-07, 1.0, 1.334e-07), (-1.043e-07, 0.9239, 0.3827), (-1.192e-07, 1.707, 1.707), (-5.96e-07, 4.383, 1.924), (-4.768e-07, 5.0, 3.0), (-4.768e-07, 4.471, 2.685), (-4.768e-07, 4.06, 2.288), (-1.788e-07, 1.446, 1.957), (-5.96e-08, 0.5645, 0.4522), (6.557e-07, -4.685, 0.4713), (5.96e-07, -4.657, 2.414), (5.96e-07, -5.03, 2.553), (6.78e-07, -5.031, 0.07285), (-1.177e-07, 1.0, 2.007e-07), (0.1913, 0.9239, 0.3314), (0.8536, 1.707, 1.478), (0.9619, 4.383, 1.666), (1.5, 5.0, 2.598), (1.343, 4.471, 2.325), (1.144, 4.06, 1.982), (0.9786, 1.446, 1.695), (0.2261, 0.5645, 0.3916), (0.2357, -4.685, 0.4082), (1.207, -4.657, 2.091), (1.276, -5.03, 2.211), (0.03643, -5.031, 0.06309), (-6.891e-08, 1.0, 2.502e-07), (0.3314, 0.9239, 0.1913), (1.478, 1.707, 0.8536), (1.666, 4.383, 0.9619), (2.598, 5.0, 1.5), (2.325, 4.471, 1.343), (1.982, 4.06, 1.144), (1.695, 1.446, 0.9786), (0.3916, 0.5645, 0.2261), (0.4082, -4.685, 0.2357), (2.091, -4.657, 1.207), (2.211, -5.03, 1.276), (0.0631, -5.031, 0.03643), (-1.863e-09, 1.0, 2.687e-07), (0.3827, 0.9239, 2.086e-07), (1.707, 1.707, 3.576e-07), (1.924, 4.383, 1.132e-06), (3.0, 5.0, 1.073e-06), (2.685, 4.471, 9.537e-07), (2.288, 4.06, 9.537e-07), (1.957, 1.446, 2.384e-07), (0.4522, 0.5645, 1.192e-07), (0.4713, -4.685, -1.296e-06), (2.414, -4.657, -1.311e-06), (2.553, -5.03, -1.431e-06), (0.07286, -5.031, -1.345e-06), (6.543e-08, 1.0, 2.512e-07), (0.3314, 0.9239, -0.1913), (1.478, 1.707, -0.8536), (1.666, 4.383, -0.9619), (2.598, 5.0, -1.5), (2.325, 4.471, -1.343), (1.982, 4.06, -1.144), (1.695, 1.446, -0.9786), (0.3916, 0.5645, -0.2261), (0.4082, -4.685, -0.2357), (2.091, -4.657, -1.207), (2.211, -5.03, -1.276), (0.06309, -5.031, -0.03643), (1.149e-07, 1.0, 2.023e-07), (0.1913, 0.9239, -0.3314), (0.8536, 1.707, -1.478), (0.9619, 4.383, -1.666), (1.5, 5.0, -2.598), (1.343, 4.471, -2.325), (1.144, 4.06, -1.982), (0.9786, 1.446, -1.695), (0.2261, 0.5645, -0.3916), (0.2357, -4.685, -0.4082), (1.207, -4.657, -2.091), (1.276, -5.03, -2.211), (0.03643, -5.031, -0.0631), (1.334e-07, 1.0, 1.353e-07), (7.451e-08, 0.9239, -0.3827), (5.96e-08, 1.707, -1.707), (4.768e-07, 4.383, -1.924), (5.96e-07, 5.0, -3.0), (4.768e-07, 4.471, -2.685), (3.576e-07, 4.06, -2.288), (-1.788e-07, 1.446, -1.957), (5.96e-08, 0.5645, -0.4522), (-6.706e-07, -4.685, -0.4713), (-8.345e-07, -4.657, -2.414), (-7.153e-07, -5.03, -2.553), (-6.706e-07, -5.031, -0.07286), (1.159e-07, 1.0, 6.798e-08), (-0.1913, 0.9239, -0.3314), (-0.8536, 1.707, -1.478), (-0.9619, 4.383, -1.666), (-1.5, 5.0, -2.598), (-1.343, 4.471, -2.325), (-1.144, 4.06, -1.982), (-0.9786, 1.446, -1.695), (-0.2261, 0.5645, -0.3916), (-0.2357, -4.685, -0.4082), (-1.207, -4.657, -2.091), (-1.276, -5.03, -2.211), (-0.03643, -5.031, -0.0631), (6.705e-08, 1.0, 1.846e-08), (-0.3314, 0.9239, -0.1913), (-1.478, 1.707, -0.8536), (-1.666, 4.383, -0.9619), (-2.598, 5.0, -1.5), (-2.325, 4.471, -1.343), (-1.982, 4.06, -1.144), (-1.695, 1.446, -0.9786), (-0.3916, 0.5645, -0.2261), (-0.4082, -4.685, -0.2357), (-2.091, -4.657, -1.207), (-2.211, -5.03, -1.276), (-0.0631, -5.031, -0.03643), (-2.487e-14, 1.0, -1.776e-14), (-0.3827, 0.9239, 4.47e-08), (-1.707, 1.707, 2.384e-07), (-1.924, 4.383, 1.788e-07), (-3.0, 5.0, 0.0), (-2.685, 4.471, 3.576e-07), (-2.288, 4.06, 2.384e-07), (-1.957, 1.446, 3.576e-07), (-0.4522, 0.5645, 1.49e-08), (-0.4713, -4.685, 5.96e-08), (-2.414, -4.657, 0.0), (-2.553, -5.03, 0.0), (-0.07286, -5.031, 3.725e-09)], [], [(3, 4, 17, 16), (10, 11, 24, 23), (0, 1, 14, 13), (7, 8, 21, 20), (4, 5, 18, 17), (11, 12, 25, 24), (1, 2, 15, 14), (8, 9, 22, 21), (5, 6, 19, 18), (2, 3, 16, 15), (9, 10, 23, 22), (6, 7, 20, 19), (14, 15, 28, 27), (21, 22, 35, 34), (18, 19, 32, 31), (15, 16, 29, 28), (22, 23, 36, 35), (19, 20, 33, 32), (16, 17, 30, 29), (23, 24, 37, 36), (13, 14, 27, 26), (20, 21, 34, 33), (17, 18, 31, 30), (24, 25, 38, 37), (36, 37, 50, 49), (26, 27, 40, 39), (33, 34, 47, 46), (30, 31, 44, 43), (37, 38, 51, 50), (27, 28, 41, 40), (34, 35, 48, 47), (31, 32, 45, 44), (28, 29, 42, 41), (35, 36, 49, 48), (32, 33, 46, 45), (29, 30, 43, 42), (41, 42, 55, 54), (48, 49, 62, 61), (45, 46, 59, 58), (42, 43, 56, 55), (49, 50, 63, 62), (39, 40, 53, 52), (46, 47, 60, 59), (43, 44, 57, 56), (50, 51, 64, 63), (40, 41, 54, 53), (47, 48, 61, 60), (44, 45, 58, 57), (63, 64, 77, 76), (53, 54, 67, 66), (60, 61, 74, 73), (57, 58, 71, 70), (54, 55, 68, 67), (61, 62, 75, 74), (58, 59, 72, 71), (55, 56, 69, 68), (62, 63, 76, 75), (52, 53, 66, 65), (59, 60, 73, 72), (56, 57, 70, 69), (68, 69, 82, 81), (75, 76, 89, 88), (65, 66, 79, 78), (72, 73, 86, 85), (69, 70, 83, 82), (76, 77, 90, 89), (66, 67, 80, 79), (73, 74, 87, 86), (70, 71, 84, 83), (67, 68, 81, 80), (74, 75, 88, 87), (71, 72, 85, 84), (80, 81, 94, 93), (87, 88, 101, 100), (84, 85, 98, 97), (81, 82, 95, 94), (88, 89, 102, 101), (78, 79, 92, 91), (85, 86, 99, 98), (82, 83, 96, 95), (89, 90, 103, 102), (79, 80, 93, 92), (86, 87, 100, 99), (83, 84, 97, 96), (95, 96, 109, 108), (102, 103, 116, 115), (92, 93, 106, 105), (99, 100, 113, 112), (96, 97, 110, 109), (93, 94, 107, 106), (100, 101, 114, 113), (97, 98, 111, 110), (94, 95, 108, 107), (101, 102, 115, 114), (91, 92, 105, 104), (98, 99, 112, 111), (107, 108, 121, 120), (114, 115, 128, 127), (104, 105, 118, 117), (111, 112, 125, 124), (108, 109, 122, 121), (115, 116, 129, 128), (105, 106, 119, 118), (112, 113, 126, 125), (109, 110, 123, 122), (106, 107, 120, 119), (113, 114, 127, 126), (110, 111, 124, 123), (122, 123, 136, 135), (119, 120, 133, 132), (126, 127, 140, 139), (123, 124, 137, 136), (120, 121, 134, 133), (127, 128, 141, 140), (117, 118, 131, 130), (124, 125, 138, 137), (121, 122, 135, 134), (128, 129, 142, 141), (118, 119, 132, 131), (125, 126, 139, 138), (134, 135, 148, 147), (141, 142, 155, 154), (131, 132, 145, 144), (138, 139, 152, 151), (135, 136, 149, 148), (132, 133, 146, 145), (139, 140, 153, 152), (136, 137, 150, 149), (133, 134, 147, 146), (140, 141, 154, 153), (130, 131, 144, 143), (137, 138, 151, 150), (149, 150, 163, 162), (146, 147, 160, 159), (153, 154, 167, 166), (143, 144, 157, 156), (150, 151, 164, 163), (147, 148, 161, 160), (154, 155, 168, 167), (144, 145, 158, 157), (151, 152, 165, 164), (148, 149, 162, 161), (145, 146, 159, 158), (152, 153, 166, 165)])
_ca = me_plane_005.color_attributes.new('Col', 'BYTE_COLOR', 'CORNER')
_ca.data.foreach_set('color', [1.0, 1.0, 1.0, 1.0, 1.0, 1.0, 1.0, 1.0, 1.0, 1.0, 1.0, 1.0, 1.0, 1.0, 1.0, 1.0, 1.0, 1.0, 1.0, 1.0, 1.0, 1.0, 1.0, 1.0, 1.0, 1.0, 1.0, 1.0, 1.0, 1.0, 1.0, 1.0, 1.0, 1.0, 1.0, 1.0, 1.0, 1.0, 1.0, 1.0, 1.0, 1.0, 1.0, 1.0, 1.0, 1.0, 1.0, 1.0, 1.0, 1.0, 1.0, 1.0, 1.0, 1.0, 1.0, 1.0, 1.0, 1.0, 1.0, 1.0, 1.0, 1.0, 1.0, 1.0, 1.0, 1.0, 1.0, 1.0, 1.0, 1.0, 1.0, 1.0, 1.0, 1.0, 1.0, 1.0, 1.0, 1.0, 1.0, 1.0, 1.0, 1.0, 1.0, 1.0, 1.0, 1.0, 1.0, 1.0, 1.0, 1.0, 1.0, 1.0, 1.0, 1.0, 1.0, 1.0, 1.0, 1.0, 1.0, 1.0, 1.0, 1.0, 1.0, 1.0, 1.0, 1.0, 1.0, 1.0, 1.0, 1.0, 1.0, 1.0, 1.0, 1.0, 1.0, 1.0, 1.0, 1.0, 1.0, 1.0, 1.0, 1.0, 1.0, 1.0, 1.0, 1.0, 1.0, 1.0, 1.0, 1.0, 1.0, 1.0, 1.0, 1.0, 1.0, 1.0, 1.0, 1.0, 1.0, 1.0, 1.0, 1.0, 1.0, 1.0, 1.0, 1.0, 1.0, 1.0, 1.0, 1.0, 1.0, 1.0, 1.0, 1.0, 1.0, 1.0, 1.0, 1.0, 1.0, 1.0, 1.0, 1.0, 1.0, 1.0, 1.0, 1.0, 1.0, 1.0, 1.0, 1.0, 1.0, 1.0, 1.0, 1.0, 1.0, 1.0, 1.0, 1.0, 1.0, 1.0, 1.0, 1.0, 1.0, 1.0, 1.0, 1.0, 1.0, 1.0, 1.0, 1.0, 1.0, 1.0, 1.0, 1.0, 1.0, 1.0, 1.0, 1.0, 1.0, 1.0, 1.0, 1.0, 1.0, 1.0, 1.0, 1.0, 1.0, 1.0, 1.0, 1.0, 1.0, 1.0, 1.0, 1.0, 1.0, 1.0, 1.0, 1.0, 1.0, 1.0, 1.0, 1.0, 1.0, 1.0, 1.0, 1.0, 1.0, 1.0, 1.0, 1.0, 1.0, 1.0, 1.0, 1.0, 1.0, 1.0, 1.0, 1.0, 1.0, 1.0, 1.0, 1.0, 1.0, 1.0, 1.0, 1.0, 1.0, 1.0, 1.0, 1.0, 1.0, 1.0, 1.0, 1.0, 1.0, 1.0, 1.0, 1.0, 1.0, 1.0, 1.0, 1.0, 1.0, 1.0, 1.0, 1.0, 1.0, 1.0, 1.0, 1.0, 1.0, 1.0, 1.0, 1.0, 1.0, 1.0, 1.0, 1.0, 1.0, 1.0, 1.0, 1.0, 1.0, 1.0, 1.0, 1.0, 1.0, 1.0, 1.0, 1.0, 1.0, 1.0, 1.0, 1.0, 1.0, 1.0, 1.0, 1.0, 1.0, 1.0, 1.0, 1.0, 1.0, 1.0, 1.0, 1.0, 1.0, 1.0, 1.0, 1.0, 1.0, 1.0, 1.0, 1.0, 1.0, 1.0, 1.0, 1.0, 1.0, 1.0, 1.0, 1.0, 1.0, 1.0, 1.0, 1.0, 1.0, 1.0, 1.0, 1.0, 1.0, 1.0, 1.0, 1.0, 1.0, 1.0, 1.0, 1.0, 1.0, 1.0, 1.0, 1.0, 1.0, 1.0, 1.0, 1.0, 1.0, 1.0, 1.0, 1.0, 1.0, 1.0, 1.0, 1.0, 1.0, 1.0, 1.0, 1.0, 1.0, 1.0, 1.0, 1.0, 1.0, 1.0, 1.0, 1.0, 1.0, 1.0, 1.0, 1.0, 1.0, 1.0, 1.0, 1.0, 1.0, 1.0, 1.0, 1.0, 1.0, 1.0, 1.0, 1.0, 1.0, 1.0, 1.0, 1.0, 1.0, 1.0, 1.0, 1.0, 1.0, 1.0, 1.0, 1.0, 1.0, 1.0, 1.0, 1.0, 1.0, 1.0, 1.0, 1.0, 1.0, 1.0, 1.0, 1.0, 1.0, 1.0, 1.0, 1.0, 1.0, 1.0, 1.0, 1.0, 1.0, 1.0, 1.0, 1.0, 1.0, 1.0, 1.0, 1.0, 1.0, 1.0, 1.0, 1.0, 1.0, 1.0, 1.0, 1.0, 1.0, 1.0, 1.0, 1.0, 1.0, 1.0, 1.0, 1.0, 1.0, 1.0, 1.0, 1.0, 1.0, 1.0, 1.0, 1.0, 1.0, 1.0, 1.0, 1.0, 1.0, 1.0, 1.0, 1.0, 1.0, 1.0, 1.0, 1.0, 1.0, 1.0, 1.0, 1.0, 1.0, 1.0, 1.0, 1.0, 1.0, 1.0, 1.0, 1.0, 1.0, 1.0, 1.0, 1.0, 1.0, 1.0, 1.0, 1.0, 1.0, 1.0, 1.0, 1.0, 1.0, 1.0, 1.0, 1.0, 1.0, 1.0, 1.0, 1.0, 1.0, 1.0, 1.0, 1.0, 1.0, 1.0, 1.0, 1.0, 1.0, 1.0, 1.0, 1.0, 1.0, 1.0, 1.0, 1.0, 1.0, 1.0, 1.0, 1.0, 1.0, 1.0, 1.0, 1.0, 1.0, 1.0, 1.0, 1.0, 1.0, 1.0, 1.0, 1.0, 1.0, 1.0, 1.0, 1.0, 1.0, 1.0, 1.0, 1.0, 1.0, 1.0, 1.0, 1.0, 1.0, 1.0, 1.0, 1.0, 1.0, 1.0, 1.0, 1.0, 1.0, 1.0, 1.0, 1.0, 1.0, 1.0, 1.0, 1.0, 1.0, 1.0, 1.0, 1.0, 1.0, 1.0, 1.0, 1.0, 1.0, 1.0, 1.0, 1.0, 1.0, 1.0, 1.0, 1.0, 1.0, 1.0, 1.0, 1.0, 1.0, 1.0, 1.0, 1.0, 1.0, 1.0, 1.0, 1.0, 1.0, 1.0, 1.0, 1.0, 1.0, 1.0, 1.0, 1.0, 1.0, 1.0, 1.0, 1.0, 1.0, 1.0, 1.0, 1.0, 1.0, 1.0, 1.0, 1.0, 1.0, 1.0, 1.0, 1.0, 1.0, 1.0, 1.0, 1.0, 1.0, 1.0, 1.0, 1.0, 1.0, 1.0, 1.0, 1.0, 1.0, 1.0, 1.0, 1.0, 1.0, 1.0, 1.0, 1.0, 1.0, 1.0, 1.0, 1.0, 1.0, 1.0, 1.0, 1.0, 1.0, 1.0, 1.0, 1.0, 1.0, 1.0, 1.0, 1.0, 1.0, 1.0, 1.0, 1.0, 1.0, 1.0, 1.0, 1.0, 1.0, 1.0, 1.0, 1.0, 1.0, 1.0, 1.0, 1.0, 1.0, 1.0, 1.0, 1.0, 1.0, 1.0, 1.0, 1.0, 1.0, 1.0, 1.0, 1.0, 1.0, 1.0, 1.0, 1.0, 1.0, 1.0, 1.0, 1.0, 1.0, 1.0, 1.0, 1.0, 1.0, 1.0, 1.0, 1.0, 1.0, 1.0, 1.0, 1.0, 1.0, 1.0, 1.0, 1.0, 1.0, 1.0, 1.0, 1.0, 1.0, 1.0, 1.0, 1.0, 1.0, 1.0, 1.0, 1.0, 1.0, 1.0, 1.0, 1.0, 1.0, 1.0, 1.0, 1.0, 1.0, 1.0, 1.0, 1.0, 1.0, 1.0, 1.0, 1.0, 1.0, 1.0, 1.0, 1.0, 1.0, 1.0, 1.0, 1.0, 1.0, 1.0, 1.0, 1.0, 1.0, 1.0, 1.0, 1.0, 1.0, 1.0, 1.0, 1.0, 1.0, 1.0, 1.0, 1.0, 1.0, 1.0, 1.0, 1.0, 1.0, 1.0, 1.0, 1.0, 1.0, 1.0, 1.0, 1.0, 1.0, 1.0, 1.0, 1.0, 1.0, 1.0, 1.0, 1.0, 1.0, 1.0, 1.0, 1.0, 1.0, 1.0, 1.0, 1.0, 1.0, 1.0, 1.0, 1.0, 1.0, 1.0, 1.0, 1.0, 1.0, 1.0, 1.0, 1.0, 1.0, 1.0, 1.0, 1.0, 1.0, 1.0, 1.0, 1.0, 1.0, 1.0, 1.0, 1.0, 1.0, 1.0, 1.0, 1.0, 1.0, 1.0, 1.0, 1.0, 1.0, 1.0, 1.0, 1.0, 1.0, 1.0, 1.0, 1.0, 1.0, 1.0, 1.0, 1.0, 1.0, 1.0, 1.0, 1.0, 1.0, 1.0, 1.0, 1.0, 1.0, 1.0, 1.0, 1.0, 1.0, 1.0, 1.0, 1.0, 1.0, 1.0, 1.0, 1.0, 1.0, 1.0, 1.0, 1.0, 1.0, 1.0, 1.0, 1.0, 1.0, 1.0, 1.0, 1.0, 1.0, 1.0, 1.0, 1.0, 1.0, 1.0, 1.0, 1.0, 1.0, 1.0, 1.0, 1.0, 1.0, 1.0, 1.0, 1.0, 1.0, 1.0, 1.0, 1.0, 1.0, 1.0, 1.0, 1.0, 1.0, 1.0, 1.0, 1.0, 1.0, 1.0, 1.0, 1.0, 1.0, 1.0, 1.0, 1.0, 1.0, 1.0, 1.0, 1.0, 1.0, 1.0, 1.0, 1.0, 1.0, 1.0, 1.0, 1.0, 1.0, 1.0, 1.0, 1.0, 1.0, 1.0, 1.0, 1.0, 1.0, 1.0, 1.0, 1.0, 1.0, 1.0, 1.0, 1.0, 1.0, 1.0, 1.0, 1.0, 1.0, 1.0, 1.0, 1.0, 1.0, 1.0, 1.0, 1.0, 1.0, 1.0, 1.0, 1.0, 1.0, 1.0, 1.0, 1.0, 1.0, 1.0, 1.0, 1.0, 1.0, 1.0, 1.0, 1.0, 1.0, 1.0, 1.0, 1.0, 1.0, 1.0, 1.0, 1.0, 1.0, 1.0, 1.0, 1.0, 1.0, 1.0, 1.0, 1.0, 1.0, 1.0, 1.0, 1.0, 1.0, 1.0, 1.0, 1.0, 1.0, 1.0, 1.0, 1.0, 1.0, 1.0, 1.0, 1.0, 1.0, 1.0, 1.0, 1.0, 1.0, 1.0, 1.0, 1.0, 1.0, 1.0, 1.0, 1.0, 1.0, 1.0, 1.0, 1.0, 1.0, 1.0, 1.0, 1.0, 1.0, 1.0, 1.0, 1.0, 1.0, 1.0, 1.0, 1.0, 1.0, 1.0, 1.0, 1.0, 1.0, 1.0, 1.0, 1.0, 1.0, 1.0, 1.0, 1.0, 1.0, 1.0, 1.0, 1.0, 1.0, 1.0, 1.0, 1.0, 1.0, 1.0, 1.0, 1.0, 1.0, 1.0, 1.0, 1.0, 1.0, 1.0, 1.0, 1.0, 1.0, 1.0, 1.0, 1.0, 1.0, 1.0, 1.0, 1.0, 1.0, 1.0, 1.0, 1.0, 1.0, 1.0, 1.0, 1.0, 1.0, 1.0, 1.0, 1.0, 1.0, 1.0, 1.0, 1.0, 1.0, 1.0, 1.0, 1.0, 1.0, 1.0, 1.0, 1.0, 1.0, 1.0, 1.0, 1.0, 1.0, 1.0, 1.0, 1.0, 1.0, 1.0, 1.0, 1.0, 1.0, 1.0, 1.0, 1.0, 1.0, 1.0, 1.0, 1.0, 1.0, 1.0, 1.0, 1.0, 1.0, 1.0, 1.0, 1.0, 1.0, 1.0, 1.0, 1.0, 1.0, 1.0, 1.0, 1.0, 1.0, 1.0, 1.0, 1.0, 1.0, 1.0, 1.0, 1.0, 1.0, 1.0, 1.0, 1.0, 1.0, 1.0, 1.0, 1.0, 1.0, 1.0, 1.0, 1.0, 1.0, 1.0, 1.0, 1.0, 1.0, 1.0, 1.0, 1.0, 1.0, 1.0, 1.0, 1.0, 1.0, 1.0, 1.0, 1.0, 1.0, 1.0, 1.0, 1.0, 1.0, 1.0, 1.0, 1.0, 1.0, 1.0, 1.0, 1.0, 1.0, 1.0, 1.0, 1.0, 1.0, 1.0, 1.0, 1.0, 1.0, 1.0, 1.0, 1.0, 1.0, 1.0, 1.0, 1.0, 1.0, 1.0, 1.0, 1.0, 1.0, 1.0, 1.0, 1.0, 1.0, 1.0, 1.0, 1.0, 1.0, 1.0, 1.0, 1.0, 1.0, 1.0, 1.0, 1.0, 1.0, 1.0, 1.0, 1.0, 1.0, 1.0, 1.0, 1.0, 1.0, 1.0, 1.0, 1.0, 1.0, 1.0, 1.0, 1.0, 1.0, 1.0, 1.0, 1.0, 1.0, 1.0, 1.0, 1.0, 1.0, 1.0, 1.0, 1.0, 1.0, 1.0, 1.0, 1.0, 1.0, 1.0, 1.0, 1.0, 1.0, 1.0, 1.0, 1.0, 1.0, 1.0, 1.0, 1.0, 1.0, 1.0, 1.0, 1.0, 1.0, 1.0, 1.0, 1.0, 1.0, 1.0, 1.0, 1.0, 1.0, 1.0, 1.0, 1.0, 1.0, 1.0, 1.0, 1.0, 1.0, 1.0, 1.0, 1.0, 1.0, 1.0, 1.0, 1.0, 1.0, 1.0, 1.0, 1.0, 1.0, 1.0, 1.0, 1.0, 1.0, 1.0, 1.0, 1.0, 1.0, 1.0, 1.0, 1.0, 1.0, 1.0, 1.0, 1.0, 1.0, 1.0, 1.0, 1.0, 1.0, 1.0, 1.0, 1.0, 1.0, 1.0, 1.0, 1.0, 1.0, 1.0, 1.0, 1.0, 1.0, 1.0, 1.0, 1.0, 1.0, 1.0, 1.0, 1.0, 1.0, 1.0, 1.0, 1.0, 1.0, 1.0, 1.0, 1.0, 1.0, 1.0, 1.0, 1.0, 1.0, 1.0, 1.0, 1.0, 1.0, 1.0, 1.0, 1.0, 1.0, 1.0, 1.0, 1.0, 1.0, 1.0, 1.0, 1.0, 1.0, 1.0, 1.0, 1.0, 1.0, 1.0, 1.0, 1.0, 1.0, 1.0, 1.0, 1.0, 1.0, 1.0, 1.0, 1.0, 1.0, 1.0, 1.0, 1.0, 1.0, 1.0, 1.0, 1.0, 1.0, 1.0, 1.0, 1.0, 1.0, 1.0, 1.0, 1.0, 1.0, 1.0, 1.0, 1.0, 1.0, 1.0, 1.0, 1.0, 1.0, 1.0, 1.0, 1.0, 1.0, 1.0, 1.0, 1.0, 1.0, 1.0, 1.0, 1.0, 1.0, 1.0, 1.0, 1.0, 1.0, 1.0, 1.0, 1.0, 1.0, 1.0, 1.0, 1.0, 1.0, 1.0, 1.0, 1.0, 1.0, 1.0, 1.0, 1.0, 1.0, 1.0, 1.0, 1.0, 1.0, 1.0, 1.0, 1.0, 1.0, 1.0, 1.0, 1.0, 1.0, 1.0, 1.0, 1.0, 1.0, 1.0, 1.0, 1.0, 1.0, 1.0, 1.0, 1.0, 1.0, 1.0, 1.0, 1.0, 1.0, 1.0, 1.0, 1.0, 1.0, 1.0, 1.0, 1.0, 1.0, 1.0, 1.0, 1.0, 1.0, 1.0, 1.0, 1.0, 1.0, 1.0, 1.0, 1.0, 1.0, 1.0, 1.0, 1.0, 1.0, 1.0, 1.0, 1.0, 1.0, 1.0, 1.0, 1.0, 1.0, 1.0, 1.0, 1.0, 1.0, 1.0, 1.0, 1.0, 1.0, 1.0, 1.0, 1.0, 1.0, 1.0, 1.0, 1.0, 1.0, 1.0, 1.0, 1.0, 1.0, 1.0, 1.0, 1.0, 1.0, 1.0, 1.0, 1.0, 1.0, 1.0, 1.0, 1.0, 1.0, 1.0, 1.0, 1.0, 1.0, 1.0, 1.0, 1.0, 1.0, 1.0, 1.0, 1.0, 1.0, 1.0, 1.0, 1.0, 1.0, 1.0, 1.0, 1.0, 1.0, 1.0, 1.0, 1.0, 1.0, 1.0, 1.0, 1.0, 1.0, 1.0, 1.0, 1.0, 1.0, 1.0, 1.0, 1.0, 1.0, 1.0, 1.0, 1.0, 1.0, 1.0, 1.0, 1.0, 1.0, 1.0, 1.0, 1.0, 1.0, 1.0, 1.0, 1.0, 1.0, 1.0, 1.0, 1.0, 1.0, 1.0, 1.0, 1.0, 1.0, 1.0, 1.0, 1.0, 1.0, 1.0, 1.0, 1.0, 1.0, 1.0, 1.0, 1.0, 1.0, 1.0, 1.0, 1.0, 1.0, 1.0, 1.0, 1.0, 1.0, 1.0, 1.0, 1.0, 1.0, 1.0, 1.0, 1.0, 1.0, 1.0, 1.0, 1.0, 1.0, 1.0, 1.0, 1.0, 1.0, 1.0, 1.0, 1.0, 1.0, 1.0, 1.0, 1.0, 1.0, 1.0, 1.0, 1.0, 1.0, 1.0, 1.0, 1.0, 1.0, 1.0, 1.0, 1.0, 1.0, 1.0, 1.0, 1.0, 1.0, 1.0, 1.0, 1.0, 1.0, 1.0, 1.0, 1.0, 1.0, 1.0, 1.0, 1.0, 1.0, 1.0, 1.0, 1.0, 1.0, 1.0, 1.0, 1.0, 1.0, 1.0, 1.0, 1.0, 1.0, 1.0, 1.0, 1.0, 1.0, 1.0, 1.0, 1.0, 1.0, 1.0, 1.0, 1.0, 1.0, 1.0, 1.0, 1.0, 1.0, 1.0, 1.0, 1.0, 1.0, 1.0, 1.0, 1.0, 1.0, 1.0, 1.0, 1.0, 1.0, 1.0, 1.0, 1.0, 1.0, 1.0, 1.0, 1.0, 1.0, 1.0, 1.0, 1.0, 1.0, 1.0, 1.0, 1.0, 1.0, 1.0, 1.0, 1.0, 1.0, 1.0, 1.0, 1.0, 1.0, 1.0, 1.0, 1.0, 1.0, 1.0, 1.0, 1.0, 1.0, 1.0, 1.0, 1.0, 1.0, 1.0, 1.0, 1.0, 1.0, 1.0, 1.0, 1.0, 1.0, 1.0, 1.0, 1.0, 1.0, 1.0, 1.0, 1.0, 1.0, 1.0, 1.0, 1.0, 1.0, 1.0, 1.0, 1.0, 1.0, 1.0, 1.0, 1.0, 1.0, 1.0, 1.0, 1.0, 1.0, 1.0, 1.0, 1.0, 1.0, 1.0, 1.0, 1.0, 1.0, 1.0, 1.0, 1.0, 1.0, 1.0, 1.0, 1.0, 1.0, 1.0, 1.0, 1.0, 1.0, 1.0, 1.0, 1.0, 1.0, 1.0, 1.0, 1.0, 1.0, 1.0, 1.0, 1.0, 1.0, 1.0, 1.0, 1.0, 1.0, 1.0, 1.0, 1.0, 1.0, 1.0, 1.0, 1.0, 1.0, 1.0, 1.0, 1.0, 1.0, 1.0, 1.0, 1.0, 1.0, 1.0, 1.0, 1.0, 1.0, 1.0, 1.0, 1.0, 1.0, 1.0, 1.0, 1.0, 1.0, 1.0, 1.0, 1.0, 1.0, 1.0, 1.0, 1.0, 1.0, 1.0, 1.0, 1.0, 1.0, 1.0, 1.0, 1.0, 1.0, 1.0, 1.0, 1.0, 1.0, 1.0, 1.0, 1.0, 1.0, 1.0, 1.0, 1.0, 1.0, 1.0, 1.0, 1.0, 1.0, 1.0, 1.0, 1.0, 1.0, 1.0, 1.0, 1.0, 1.0, 1.0, 1.0, 1.0, 1.0, 1.0, 1.0, 1.0, 1.0, 1.0, 1.0, 1.0, 1.0, 1.0, 1.0, 1.0, 1.0, 1.0, 1.0, 1.0, 1.0, 1.0, 1.0, 1.0, 1.0, 1.0, 1.0, 1.0, 1.0, 1.0, 1.0, 1.0, 1.0, 1.0, 1.0, 1.0, 1.0, 1.0, 1.0, 1.0, 1.0, 1.0, 1.0, 1.0, 1.0, 1.0, 1.0, 1.0, 1.0, 1.0, 1.0, 1.0, 1.0, 1.0, 1.0, 1.0, 1.0, 1.0, 1.0, 1.0, 1.0, 1.0, 1.0, 1.0, 1.0, 1.0, 1.0, 1.0, 1.0, 1.0, 1.0, 1.0, 1.0, 1.0, 1.0, 1.0, 1.0, 1.0, 1.0, 1.0, 1.0, 1.0, 1.0, 1.0, 1.0, 1.0, 1.0, 1.0, 1.0, 1.0, 1.0, 1.0, 1.0, 1.0, 1.0, 1.0, 1.0, 1.0, 1.0, 1.0, 1.0, 1.0, 1.0, 1.0, 1.0, 1.0, 1.0, 1.0, 1.0, 1.0, 1.0, 1.0, 1.0, 1.0, 1.0, 1.0, 1.0, 1.0, 1.0, 1.0, 1.0, 1.0, 1.0, 1.0, 1.0, 1.0, 1.0, 1.0, 1.0, 1.0, 1.0, 1.0, 1.0, 1.0, 1.0, 1.0, 1.0, 1.0, 1.0, 1.0, 1.0, 1.0, 1.0, 1.0, 1.0, 1.0, 1.0, 1.0, 1.0, 1.0, 1.0, 1.0, 1.0, 1.0, 1.0, 1.0, 1.0, 1.0, 1.0, 1.0, 1.0, 1.0, 1.0, 1.0, 1.0, 1.0, 1.0, 1.0, 1.0, 1.0, 1.0, 1.0, 1.0, 1.0, 1.0, 1.0, 1.0, 1.0, 1.0, 1.0, 1.0, 1.0, 1.0, 1.0, 1.0, 1.0, 1.0, 1.0, 1.0, 1.0, 1.0, 1.0, 1.0, 1.0, 1.0, 1.0, 1.0, 1.0, 1.0, 1.0, 1.0, 1.0, 1.0, 1.0, 1.0, 1.0, 1.0, 1.0, 1.0, 1.0, 1.0, 1.0, 1.0, 1.0, 1.0, 1.0, 1.0, 1.0, 1.0, 1.0, 1.0, 1.0, 1.0, 1.0, 1.0, 1.0, 1.0, 1.0, 1.0, 1.0, 1.0, 1.0, 1.0, 1.0, 1.0, 1.0, 1.0, 1.0, 1.0, 1.0, 1.0, 1.0, 1.0, 1.0, 1.0, 1.0, 1.0, 1.0, 1.0, 1.0, 1.0, 1.0, 1.0, 1.0, 1.0, 1.0, 1.0, 1.0, 1.0, 1.0, 1.0, 1.0, 1.0, 1.0, 1.0, 1.0, 1.0, 1.0, 1.0, 1.0, 1.0, 1.0, 1.0, 1.0, 1.0, 1.0, 1.0, 1.0, 1.0, 1.0, 1.0, 1.0, 1.0, 1.0, 1.0, 1.0, 1.0, 1.0, 1.0, 1.0, 1.0, 1.0, 1.0, 1.0, 1.0, 1.0, 1.0, 1.0, 1.0, 1.0, 1.0, 1.0, 1.0, 1.0, 1.0, 1.0, 1.0, 1.0, 1.0, 1.0, 1.0, 1.0, 1.0, 1.0, 1.0, 1.0, 1.0, 1.0, 1.0, 1.0, 1.0, 1.0, 1.0, 1.0, 1.0, 1.0, 1.0, 1.0, 1.0, 1.0, 1.0, 1.0, 1.0, 1.0, 1.0, 1.0, 1.0, 1.0, 1.0, 1.0, 1.0, 1.0, 1.0, 1.0, 1.0, 1.0, 1.0, 1.0, 1.0, 1.0, 1.0, 1.0, 1.0, 1.0, 1.0, 1.0, 1.0, 1.0, 1.0, 1.0, 1.0, 1.0, 1.0, 1.0, 1.0, 1.0, 1.0, 1.0, 1.0, 1.0, 1.0, 1.0, 1.0, 1.0, 1.0, 1.0, 1.0, 1.0, 1.0, 1.0, 1.0, 1.0, 1.0, 1.0, 1.0, 1.0, 1.0, 1.0, 1.0, 1.0, 1.0, 1.0, 1.0, 1.0, 1.0, 1.0, 1.0, 1.0, 1.0, 1.0, 1.0, 1.0, 1.0, 1.0, 1.0, 1.0, 1.0, 1.0, 1.0, 1.0, 1.0, 1.0, 1.0, 1.0, 1.0, 1.0, 1.0, 1.0, 1.0, 1.0, 1.0, 1.0, 1.0, 1.0, 1.0, 1.0, 1.0, 1.0, 1.0, 1.0, 1.0, 1.0, 1.0, 1.0, 1.0, 1.0, 1.0, 1.0, 1.0, 1.0, 1.0, 1.0, 1.0, 1.0, 1.0, 1.0, 1.0, 1.0, 1.0, 1.0, 1.0, 1.0, 1.0, 1.0, 1.0, 1.0, 1.0, 1.0, 1.0, 1.0, 1.0, 1.0, 1.0, 1.0, 1.0, 1.0, 1.0, 1.0, 1.0, 1.0])
me_plane_005.materials.append(mat_verre)
me_plane_005.use_remesh_preserve_volume = False
me_plane_005.use_remesh_preserve_attributes = False
me_plane_005.use_mirror_vertex_groups = False
me_plane_005.update()
me_cube_003 = bpy.data.meshes.new('Cube.003')
me_cube_003.from_pydata([(1.0, 1.0, -1.0), (1.0, -1.0, -1.0), (-1.0, -1.0, -1.0), (-1.0, 1.0, -1.0), (1.0, 1.0, 1.0), (1.0, -1.0, 1.0), (-1.0, -1.0, 1.0), (-1.0, 1.0, 1.0), (-1.0, -1.0, 1.0), (-1.0, -1.0, 1.0), (-1.0, -1.0, -1.0), (-1.0, 1.0, -1.0), (-1.0, 1.0, 1.0), (-1.0, 1.0, 1.0), (-1.0, -1.0, 1.0), (-1.0, 1.0, 1.0), (-1.133, 1.0, 1.0), (-1.133, -1.0, 1.0), (-1.133, 1.0, -1.0), (-1.133, -1.0, -1.0), (-1.0, -1.0, -1.0), (-1.0, 1.0, -1.0), (-1.0, -1.2, 1.0), (-1.0, -1.2, 1.0), (-1.0, -1.0, 1.0), (-1.0, 1.0, 1.0), (1.133, -1.0, 1.0), (1.133, 1.0, 1.0), (1.133, -1.0, -1.0), (1.133, 1.0, -1.0), (-1.0, -1.0, -1.0), (-1.0, 1.0, -1.0), (-1.0, -1.2, 1.0), (1.0, -1.2, 1.0), (-1.0, -1.0, 1.0), (-1.0, 1.0, 1.0), (-1.133, -1.0, 1.0), (-1.133, 1.0, 1.0), (-1.133, -1.0, 1.0), (-1.133, 1.0, 1.0), (-1.133, -1.0, -1.0), (-1.133, 1.0, -1.0), (-1.0, -1.2, -1.0), (1.0, -1.2, -1.0), (-1.133, -1.0, 1.0), (-1.133, 1.0, 1.0), (1.0, 1.2, -1.0), (-1.0, 1.2, -1.0), (1.0, 1.2, 1.0), (-1.0, 1.2, 1.0), (-1.0, 1.2, -1.0), (-1.0, 1.2, 1.0), (-1.0, 1.2, 1.0), (-1.0, 1.2, 1.0), (-1.133, 1.2, 1.0), (-1.133, 1.2, -1.0), (-1.0, 1.2, -1.0), (-1.0, 1.2, 1.0), (-1.0, 1.2, 1.0), (-1.0, 1.2, 1.0), (1.133, 1.2, 1.0), (1.133, 1.2, -1.0), (-1.0, 1.2, -1.0), (-1.0, 1.2, 1.0), (-1.0, 1.2, 1.0), (-1.0, 1.2, 1.0), (-1.133, 1.2, 1.0), (-1.133, 1.2, 1.0), (-1.133, 1.2, -1.0), (-1.133, 1.2, 1.0), (-1.133, 1.2, 1.0), (-1.133, 1.2, 1.0), (-1.0, -1.2, -1.0), (-1.0, -1.2, 1.0), (-1.0, -1.2, -1.0), (-1.0, -1.2, 1.0), (-1.133, -1.2, 1.0), (-1.0, -1.2, 1.0), (-1.0, -1.2, 1.0), (-1.133, -1.2, -1.0), (-1.0, -1.2, -1.0), (-1.0, -1.2, 1.0), (-1.0, -1.2, -1.0), (1.133, -1.2, 1.0), (-1.0, -1.2, 1.0), (-1.0, -1.2, 1.0), (1.133, -1.2, -1.0), (-1.0, -1.2, 1.0), (-1.0, -1.2, -1.0), (-1.0, -1.2, 1.0), (-1.133, -1.2, 1.0), (-1.133, -1.2, 1.0), (-1.133, -1.2, -1.0), (-1.133, -1.2, 1.0), (1.133, -1.2, -12.0), (1.133, -1.0, -12.0), (-1.133, -1.2, -12.0), (-1.133, -1.0, -12.0), (-1.0, -1.0, -12.0), (-1.0, -1.2, -12.0), (1.133, 1.2, -12.0), (1.133, 1.0, -12.0), (1.0, -1.0, -12.0), (1.0, -1.2, -12.0), (-1.133, 1.0, -12.0), (-1.0, 1.0, -12.0), (1.0, 1.2, -12.0), (1.0, 1.0, -12.0), (-1.0, 1.2, -12.0), (-1.133, 1.2, -12.0), (1.0, 1.0, 1.0), (1.133, 1.0, 1.0), (-1.0, 1.0, 1.0), (-1.133, 1.0, 1.0), (1.0, 1.2, 1.0), (1.133, 1.2, 1.0), (-1.0, 1.2, 1.0), (-1.133, 1.2, 1.0), (1.0, 1.0, 19.75), (-1.0, 1.0, 19.75), (-1.0, 1.2, 19.75), (1.0, 1.2, 19.75), (-1.0, 1.2, 19.75), (-1.0, 1.0, 19.75), (-1.133, 1.0, 19.75), (-1.133, 1.2, 19.75), (1.133, 1.0, 19.75), (1.133, 1.2, 19.75), (1.0, 1.0, 19.75), (1.0, 1.2, 19.75), (1.0, 1.0, 6.0), (1.0, -1.0, 6.0), (-1.133, -1.0, 6.0), (-1.0, -1.0, 6.0), (-1.0, 1.0, 6.0), (-1.133, 1.0, 6.0), (1.133, 1.0, 6.0), (1.133, -1.0, 6.0), (1.0, 1.0, 1.0), (-1.0, 1.0, 1.0), (-1.0, -1.0, 1.0), (1.0, -1.0, 1.0), (-1.0, 1.0, 1.0), (1.0, 1.0, 1.0), (1.0, 1.0, 19.75), (-1.0, 1.0, 19.75), (1.0, 1.0, 1.0), (1.0, -1.0, 1.0), (1.0, -1.0, 6.0), (1.0, 1.0, 6.0), (-1.0, -1.0, 1.0), (-1.0, 1.0, 1.0), (-1.0, 1.0, 6.0), (-1.0, -1.0, 6.0)], [], [(0, 1, 2, 3), (14, 24, 81, 73), (17, 19, 79, 76), (18, 41, 68, 55), (13, 12, 51, 52), (38, 36, 90, 91), (9, 14, 73, 22), (6, 8, 23, 32), (11, 12, 51, 50), (27, 29, 61, 60), (28, 26, 83, 86), (11, 10, 20, 21), (20, 10, 72, 80), (62, 68, 109, 108), (16, 37, 66, 54), (21, 11, 50, 56), (44, 38, 91, 93), (21, 20, 30, 31), (2, 1, 43, 42), (24, 25, 35, 34), (14, 15, 25, 24), (36, 17, 76, 90), (27, 4, 130, 136), (35, 25, 59, 65), (10, 2, 42, 72), (24, 34, 89, 81), (5, 6, 32, 33), (31, 62, 108, 105), (25, 15, 53, 59), (34, 44, 93, 89), (8, 9, 22, 23), (39, 45, 71, 67), (19, 17, 16, 18), (16, 17, 36, 37), (37, 36, 38, 39), (4, 27, 111, 110), (19, 18, 41, 40), (111, 115, 127, 126), (0, 3, 47, 46), (39, 38, 44, 45), (26, 5, 33, 83), (31, 30, 40, 41), (29, 27, 26, 28), (31, 21, 56, 62), (1, 0, 29, 28), (35, 45, 135, 134), (52, 51, 57, 58), (48, 46, 47, 49), (50, 51, 57, 56), (53, 52, 58, 59), (56, 57, 63, 62), (59, 58, 64, 65), (64, 63, 69, 70), (62, 63, 69, 68), (65, 64, 70, 71), (58, 57, 63, 64), (54, 55, 68, 69), (54, 66, 70, 69), (66, 67, 71, 70), (46, 48, 60, 61), (37, 39, 67, 66), (3, 7, 49, 47), (15, 13, 52, 53), (30, 88, 99, 98), (16, 18, 55, 54), (45, 35, 112, 113), (33, 43, 86, 83), (43, 33, 32, 42), (32, 23, 77, 75), (42, 32, 75, 74), (23, 22, 78, 77), (72, 42, 74, 80), (77, 78, 87, 85), (74, 75, 84, 82), (80, 74, 82, 88), (78, 81, 89, 87), (22, 73, 81, 78), (84, 85, 90, 76), (85, 87, 91, 90), (82, 84, 76, 79), (88, 82, 79, 92), (75, 77, 85, 84), (87, 89, 93, 91), (30, 20, 80, 88), (68, 41, 104, 109), (19, 40, 92, 79), (97, 98, 99, 96), (101, 107, 106, 100), (104, 105, 108, 109), (102, 95, 94, 103), (41, 31, 105, 104), (1, 28, 95, 102), (43, 1, 102, 103), (28, 86, 94, 95), (0, 46, 106, 107), (88, 92, 96, 99), (29, 0, 107, 101), (40, 30, 98, 97), (46, 61, 100, 106), (61, 29, 101, 100), (86, 43, 103, 94), (92, 40, 97, 96), (49, 7, 119, 120), (110, 111, 126, 128), (48, 4, 110, 114), (60, 48, 114, 115), (65, 71, 117, 116), (27, 60, 115, 111), (71, 45, 113, 117), (35, 65, 116, 112), (119, 118, 121, 120), (128, 126, 127, 129), (124, 123, 122, 125), (116, 117, 125, 122), (48, 49, 120, 121), (4, 48, 121, 118), (113, 112, 123, 124), (112, 116, 122, 123), (115, 114, 129, 127), (114, 110, 128, 129), (117, 113, 124, 125), (133, 134, 135, 132), (130, 131, 137, 136), (44, 34, 133, 132), (45, 44, 132, 135), (5, 26, 137, 131), (26, 27, 136, 137), (138, 139, 140, 141), (7, 139, 138, 4), (6, 140, 139, 7), (5, 141, 140, 6), (4, 138, 141, 5), (142, 143, 144, 145), (4, 143, 142, 7), (118, 144, 143, 4), (119, 145, 144, 118), (7, 142, 145, 119), (146, 147, 148, 149), (5, 147, 146, 4), (131, 148, 147, 5), (130, 149, 148, 131), (4, 146, 149, 130), (150, 151, 152, 153), (35, 151, 150, 34), (134, 152, 151, 35), (133, 153, 152, 134), (34, 150, 153, 133)])
me_cube_003.polygons.foreach_set('material_index', [0, 0, 0, 0, 0, 0, 0, 0, 0, 0, 0, 0, 0, 0, 0, 0, 0, 0, 0, 0, 0, 0, 0, 0, 0, 0, 1, 0, 0, 0, 0, 0, 0, 0, 0, 0, 0, 0, 0, 0, 0, 0, 0, 0, 0, 0, 0, 0, 0, 0, 0, 0, 0, 0, 0, 0, 0, 0, 0, 0, 0, 0, 0, 0, 0, 0, 0, 0, 0, 0, 0, 0, 0, 0, 0, 0, 0, 0, 0, 0, 0, 0, 0, 0, 0, 0, 0, 0, 0, 0, 0, 0, 0, 0, 0, 0, 0, 0, 0, 0, 0, 0, 0, 0, 0, 0, 0, 0, 0, 0, 0, 0, 0, 0, 0, 0, 0, 0, 0, 0, 0, 1, 1, 1, 0, 1, 0, 1, 1, 1, 1, 1, 1, 1, 1, 1, 1, 1, 1, 1, 1, 1, 1, 1, 1, 1, 1])
me_cube_003.materials.append(mat_bois)
me_cube_003.materials.append(None)
me_cube_003.materials.append(None)
me_cube_003.use_remesh_preserve_volume = False
me_cube_003.use_remesh_preserve_attributes = False
me_cube_003.use_mirror_vertex_groups = False
me_cube_003.update()
me_plane_001 = bpy.data.meshes.new('Plane.001')
me_plane_001.from_pydata([(-1.0, -1.0, 0.0), (1.0, -1.0, 0.0), (-1.0, 1.0, 0.0), (1.0, 1.0, 0.0), (-1.0, -1.0, 1.167), (-1.0, 1.0, 1.167), (1.0, 1.0, 1.167)], [], [(0, 1, 3, 2), (2, 3, 6, 5), (0, 2, 5, 4)])
me_plane_001.use_remesh_preserve_volume = False
me_plane_001.use_remesh_preserve_attributes = False
me_plane_001.use_mirror_vertex_groups = False
me_plane_001.update()
me_cube_001 = bpy.data.meshes.new('Cube.001')
me_cube_001.from_pydata([(1.0, 1.0, -1.0), (1.0, -1.0, -1.0), (-1.0, -1.0, -1.0), (-1.0, 1.0, -1.0), (1.0, 1.0, 1.0), (1.0, -1.0, 1.0), (-1.0, -1.0, 1.0), (-1.0, 1.0, 1.0), (-1.0, -1.0, 1.0), (-1.0, -1.0, 1.0), (-1.0, -1.0, -1.0), (-1.0, 1.0, -1.0), (-1.0, 1.0, 1.0), (-1.0, 1.0, 1.0), (-1.0, -1.0, 1.0), (-1.0, 1.0, 1.0), (-1.133, 1.0, 1.0), (-1.133, -1.0, 1.0), (-1.133, 1.0, -1.0), (-1.133, -1.0, -1.0), (-1.0, -1.0, -1.0), (-1.0, 1.0, -1.0), (-1.0, -1.2, 1.0), (-1.0, -1.2, 1.0), (-1.0, -1.0, 1.0), (-1.0, 1.0, 1.0), (1.133, -1.0, 1.0), (1.133, 1.0, 1.0), (1.133, -1.0, -1.0), (1.133, 1.0, -1.0), (-1.0, -1.0, -1.0), (-1.0, 1.0, -1.0), (-1.0, -1.2, 1.0), (1.0, -1.2, 1.0), (-1.0, -1.0, 1.0), (-1.0, 1.0, 1.0), (-1.133, -1.0, 1.0), (-1.133, 1.0, 1.0), (-1.133, -1.0, 1.0), (-1.133, 1.0, 1.0), (-1.133, -1.0, -1.0), (-1.133, 1.0, -1.0), (-1.0, -1.2, -1.0), (1.0, -1.2, -1.0), (-1.133, -1.0, 1.0), (-1.133, 1.0, 1.0), (1.0, 1.2, -1.0), (-1.0, 1.2, -1.0), (1.0, 1.2, 1.0), (-1.0, 1.2, 1.0), (-1.0, 1.2, -1.0), (-1.0, 1.2, 1.0), (-1.0, 1.2, 1.0), (-1.0, 1.2, 1.0), (-1.133, 1.2, 1.0), (-1.133, 1.2, -1.0), (-1.0, 1.2, -1.0), (-1.0, 1.2, 1.0), (-1.0, 1.2, 1.0), (-1.0, 1.2, 1.0), (1.133, 1.2, 1.0), (1.133, 1.2, -1.0), (-1.0, 1.2, -1.0), (-1.0, 1.2, 1.0), (-1.0, 1.2, 1.0), (-1.0, 1.2, 1.0), (-1.133, 1.2, 1.0), (-1.133, 1.2, 1.0), (-1.133, 1.2, -1.0), (-1.133, 1.2, 1.0), (-1.133, 1.2, 1.0), (-1.133, 1.2, 1.0), (-1.0, -1.2, -1.0), (-1.0, -1.2, 1.0), (-1.0, -1.2, -1.0), (-1.0, -1.2, 1.0), (-1.133, -1.2, 1.0), (-1.0, -1.2, 1.0), (-1.0, -1.2, 1.0), (-1.133, -1.2, -1.0), (-1.0, -1.2, -1.0), (-1.0, -1.2, 1.0), (-1.0, -1.2, -1.0), (1.133, -1.2, 1.0), (-1.0, -1.2, 1.0), (-1.0, -1.2, 1.0), (1.133, -1.2, -1.0), (-1.0, -1.2, 1.0), (-1.0, -1.2, -1.0), (-1.0, -1.2, 1.0), (-1.133, -1.2, 1.0), (-1.133, -1.2, 1.0), (-1.133, -1.2, -1.0), (-1.133, -1.2, 1.0), (1.133, -1.2, -12.0), (1.133, -1.0, -12.0), (-1.133, -1.2, -12.0), (-1.133, -1.0, -12.0), (-1.0, -1.0, -12.0), (-1.0, -1.2, -12.0), (1.133, 1.2, -12.0), (1.133, 1.0, -12.0), (1.0, -1.0, -12.0), (1.0, -1.2, -12.0), (-1.133, 1.0, -12.0), (-1.0, 1.0, -12.0), (1.0, 1.2, -12.0), (1.0, 1.0, -12.0), (-1.0, 1.2, -12.0), (-1.133, 1.2, -12.0), (1.0, 1.0, 1.0), (1.133, 1.0, 1.0), (-1.0, 1.0, 1.0), (-1.133, 1.0, 1.0), (1.0, 1.2, 1.0), (1.133, 1.2, 1.0), (-1.0, 1.2, 1.0), (-1.133, 1.2, 1.0), (1.0, 1.0, 19.75), (-1.0, 1.0, 19.75), (-1.0, 1.2, 19.75), (1.0, 1.2, 19.75), (-1.0, 1.2, 19.75), (-1.0, 1.0, 19.75), (-1.133, 1.0, 19.75), (-1.133, 1.2, 19.75), (1.133, 1.0, 19.75), (1.133, 1.2, 19.75), (1.0, 1.0, 19.75), (1.0, 1.2, 19.75), (1.0, 1.0, 6.0), (1.0, -1.0, 6.0), (-1.133, -1.0, 6.0), (-1.0, -1.0, 6.0), (-1.0, 1.0, 6.0), (-1.133, 1.0, 6.0), (1.133, 1.0, 6.0), (1.133, -1.0, 6.0), (1.0, 1.0, 1.0), (-1.0, 1.0, 1.0), (-1.0, -1.0, 1.0), (1.0, -1.0, 1.0), (-1.0, 1.0, 1.0), (1.0, 1.0, 1.0), (1.0, 1.0, 19.75), (-1.0, 1.0, 19.75), (1.0, 1.0, 1.0), (1.0, -1.0, 1.0), (1.0, -1.0, 6.0), (1.0, 1.0, 6.0), (-1.0, -1.0, 1.0), (-1.0, 1.0, 1.0), (-1.0, 1.0, 6.0), (-1.0, -1.0, 6.0)], [], [(0, 1, 2, 3), (14, 24, 81, 73), (17, 19, 79, 76), (18, 41, 68, 55), (13, 12, 51, 52), (38, 36, 90, 91), (9, 14, 73, 22), (6, 8, 23, 32), (11, 12, 51, 50), (27, 29, 61, 60), (28, 26, 83, 86), (11, 10, 20, 21), (20, 10, 72, 80), (62, 68, 109, 108), (16, 37, 66, 54), (21, 11, 50, 56), (44, 38, 91, 93), (21, 20, 30, 31), (2, 1, 43, 42), (24, 25, 35, 34), (14, 15, 25, 24), (36, 17, 76, 90), (27, 4, 130, 136), (35, 25, 59, 65), (10, 2, 42, 72), (24, 34, 89, 81), (5, 6, 32, 33), (31, 62, 108, 105), (25, 15, 53, 59), (34, 44, 93, 89), (8, 9, 22, 23), (39, 45, 71, 67), (19, 17, 16, 18), (16, 17, 36, 37), (37, 36, 38, 39), (4, 27, 111, 110), (19, 18, 41, 40), (111, 115, 127, 126), (0, 3, 47, 46), (39, 38, 44, 45), (26, 5, 33, 83), (31, 30, 40, 41), (29, 27, 26, 28), (31, 21, 56, 62), (1, 0, 29, 28), (35, 45, 135, 134), (52, 51, 57, 58), (48, 46, 47, 49), (50, 51, 57, 56), (53, 52, 58, 59), (56, 57, 63, 62), (59, 58, 64, 65), (64, 63, 69, 70), (62, 63, 69, 68), (65, 64, 70, 71), (58, 57, 63, 64), (54, 55, 68, 69), (54, 66, 70, 69), (66, 67, 71, 70), (46, 48, 60, 61), (37, 39, 67, 66), (3, 7, 49, 47), (15, 13, 52, 53), (30, 88, 99, 98), (16, 18, 55, 54), (45, 35, 112, 113), (33, 43, 86, 83), (43, 33, 32, 42), (32, 23, 77, 75), (42, 32, 75, 74), (23, 22, 78, 77), (72, 42, 74, 80), (77, 78, 87, 85), (74, 75, 84, 82), (80, 74, 82, 88), (78, 81, 89, 87), (22, 73, 81, 78), (84, 85, 90, 76), (85, 87, 91, 90), (82, 84, 76, 79), (88, 82, 79, 92), (75, 77, 85, 84), (87, 89, 93, 91), (30, 20, 80, 88), (68, 41, 104, 109), (19, 40, 92, 79), (97, 98, 99, 96), (101, 107, 106, 100), (104, 105, 108, 109), (102, 95, 94, 103), (41, 31, 105, 104), (1, 28, 95, 102), (43, 1, 102, 103), (28, 86, 94, 95), (0, 46, 106, 107), (88, 92, 96, 99), (29, 0, 107, 101), (40, 30, 98, 97), (46, 61, 100, 106), (61, 29, 101, 100), (86, 43, 103, 94), (92, 40, 97, 96), (49, 7, 119, 120), (110, 111, 126, 128), (48, 4, 110, 114), (60, 48, 114, 115), (65, 71, 117, 116), (27, 60, 115, 111), (71, 45, 113, 117), (35, 65, 116, 112), (119, 118, 121, 120), (128, 126, 127, 129), (124, 123, 122, 125), (116, 117, 125, 122), (48, 49, 120, 121), (4, 48, 121, 118), (113, 112, 123, 124), (112, 116, 122, 123), (115, 114, 129, 127), (114, 110, 128, 129), (117, 113, 124, 125), (133, 134, 135, 132), (130, 131, 137, 136), (44, 34, 133, 132), (45, 44, 132, 135), (5, 26, 137, 131), (26, 27, 136, 137), (138, 139, 140, 141), (7, 139, 138, 4), (6, 140, 139, 7), (5, 141, 140, 6), (4, 138, 141, 5), (142, 143, 144, 145), (4, 143, 142, 7), (118, 144, 143, 4), (119, 145, 144, 118), (7, 142, 145, 119), (146, 147, 148, 149), (5, 147, 146, 4), (131, 148, 147, 5), (130, 149, 148, 131), (4, 146, 149, 130), (150, 151, 152, 153), (35, 151, 150, 34), (134, 152, 151, 35), (133, 153, 152, 134), (34, 150, 153, 133)])
me_cube_001.polygons.foreach_set('material_index', [0, 0, 0, 0, 0, 0, 0, 0, 0, 0, 0, 0, 0, 0, 0, 0, 0, 0, 0, 0, 0, 0, 0, 0, 0, 0, 1, 0, 0, 0, 0, 0, 0, 0, 0, 0, 0, 0, 0, 0, 0, 0, 0, 0, 0, 0, 0, 0, 0, 0, 0, 0, 0, 0, 0, 0, 0, 0, 0, 0, 0, 0, 0, 0, 0, 0, 0, 0, 0, 0, 0, 0, 0, 0, 0, 0, 0, 0, 0, 0, 0, 0, 0, 0, 0, 0, 0, 0, 0, 0, 0, 0, 0, 0, 0, 0, 0, 0, 0, 0, 0, 0, 0, 0, 0, 0, 0, 0, 0, 0, 0, 0, 0, 0, 0, 0, 0, 0, 0, 0, 0, 1, 1, 1, 0, 1, 0, 1, 1, 1, 1, 1, 1, 1, 1, 1, 1, 1, 1, 1, 1, 1, 1, 1, 1, 1, 1])
me_cube_001.materials.append(mat_bois)
me_cube_001.materials.append(None)
me_cube_001.materials.append(mat_boistextur)
me_cube_001.use_remesh_preserve_volume = False
me_cube_001.use_remesh_preserve_attributes = False
me_cube_001.use_mirror_vertex_groups = False
me_cube_001.update()
me_cube = bpy.data.meshes.new('Cube')
me_cube.from_pydata([(1.0, 1.0, -1.0), (1.0, -1.0, -1.0), (-1.0, -1.0, -1.0), (-1.0, 1.0, -1.0), (1.0, 1.0, 1.0), (1.0, -1.0, 1.0), (-1.0, -1.0, 1.0), (-1.0, 1.0, 1.0), (-1.0, -1.0, 1.0), (-1.0, -1.0, 1.0), (-1.0, -1.0, -1.0), (-1.0, 1.0, -1.0), (-1.0, 1.0, 1.0), (-1.0, 1.0, 1.0), (-1.0, -1.0, 1.0), (-1.0, 1.0, 1.0), (-1.133, 1.0, 1.0), (-1.133, -1.0, 1.0), (-1.133, 1.0, -1.0), (-1.133, -1.0, -1.0), (-1.0, -1.0, -1.0), (-1.0, 1.0, -1.0), (-1.0, -1.2, 1.0), (-1.0, -1.2, 1.0), (-1.0, -1.0, 1.0), (-1.0, 1.0, 1.0), (1.133, -1.0, 1.0), (1.133, 1.0, 1.0), (1.133, -1.0, -1.0), (1.133, 1.0, -1.0), (-1.0, -1.0, -1.0), (-1.0, 1.0, -1.0), (-1.0, -1.2, 1.0), (1.0, -1.2, 1.0), (-1.0, -1.0, 1.0), (-1.0, 1.0, 1.0), (-1.133, -1.0, 1.0), (-1.133, 1.0, 1.0), (-1.133, -1.0, 1.0), (-1.133, 1.0, 1.0), (-1.133, -1.0, -1.0), (-1.133, 1.0, -1.0), (-1.0, -1.2, -1.0), (1.0, -1.2, -1.0), (-1.133, -1.0, 1.0), (-1.133, 1.0, 1.0), (1.0, 1.2, -1.0), (-1.0, 1.2, -1.0), (1.0, 1.2, 1.0), (-1.0, 1.2, 1.0), (-1.0, 1.2, -1.0), (-1.0, 1.2, 1.0), (-1.0, 1.2, 1.0), (-1.0, 1.2, 1.0), (-1.133, 1.2, 1.0), (-1.133, 1.2, -1.0), (-1.0, 1.2, -1.0), (-1.0, 1.2, 1.0), (-1.0, 1.2, 1.0), (-1.0, 1.2, 1.0), (1.133, 1.2, 1.0), (1.133, 1.2, -1.0), (-1.0, 1.2, -1.0), (-1.0, 1.2, 1.0), (-1.0, 1.2, 1.0), (-1.0, 1.2, 1.0), (-1.133, 1.2, 1.0), (-1.133, 1.2, 1.0), (-1.133, 1.2, -1.0), (-1.133, 1.2, 1.0), (-1.133, 1.2, 1.0), (-1.133, 1.2, 1.0), (-1.0, -1.2, -1.0), (-1.0, -1.2, 1.0), (-1.0, -1.2, -1.0), (-1.0, -1.2, 1.0), (-1.133, -1.2, 1.0), (-1.0, -1.2, 1.0), (-1.0, -1.2, 1.0), (-1.133, -1.2, -1.0), (-1.0, -1.2, -1.0), (-1.0, -1.2, 1.0), (-1.0, -1.2, -1.0), (1.133, -1.2, 1.0), (-1.0, -1.2, 1.0), (-1.0, -1.2, 1.0), (1.133, -1.2, -1.0), (-1.0, -1.2, 1.0), (-1.0, -1.2, -1.0), (-1.0, -1.2, 1.0), (-1.133, -1.2, 1.0), (-1.133, -1.2, 1.0), (-1.133, -1.2, -1.0), (-1.133, -1.2, 1.0), (1.133, -1.2, -12.0), (1.133, -1.0, -12.0), (-1.133, -1.2, -12.0), (-1.133, -1.0, -12.0), (-1.0, -1.0, -12.0), (-1.0, -1.2, -12.0), (1.133, 1.2, -12.0), (1.133, 1.0, -12.0), (1.0, -1.0, -12.0), (1.0, -1.2, -12.0), (-1.133, 1.0, -12.0), (-1.0, 1.0, -12.0), (1.0, 1.2, -12.0), (1.0, 1.0, -12.0), (-1.0, 1.2, -12.0), (-1.133, 1.2, -12.0), (1.133, -1.2, -12.0), (1.133, -1.0, -12.0), (-1.133, -1.2, -12.0), (-1.133, -1.0, -12.0), (-1.0, -1.0, -12.0), (-1.0, -1.2, -12.0), (1.133, 1.2, -12.0), (1.133, 1.0, -12.0), (1.0, -1.0, -12.0), (1.0, -1.2, -12.0), (-1.133, 1.0, -12.0), (-1.0, 1.0, -12.0), (1.0, 1.2, -12.0), (1.0, 1.0, -12.0), (-1.0, 1.2, -12.0), (-1.133, 1.2, -12.0), (1.133, -1.2, -16.95), (1.133, -1.0, -16.95), (-1.133, -1.2, -16.95), (-1.133, -1.0, -16.95), (-1.0, -1.0, -16.95), (-1.0, -1.2, -16.95), (1.133, 1.2, -16.95), (1.133, 1.0, -16.95), (1.0, -1.0, -16.95), (1.0, -1.2, -16.95), (-1.133, 1.0, -16.95), (-1.0, 1.0, -16.95), (1.0, 1.2, -16.95), (1.0, 1.0, -16.95), (-1.0, 1.2, -16.95), (-1.133, 1.2, -16.95)], [], [(0, 1, 2, 3), (4, 7, 6, 5), (14, 24, 81, 73), (17, 19, 79, 76), (18, 41, 68, 55), (13, 12, 51, 52), (38, 36, 90, 91), (9, 14, 73, 22), (6, 8, 23, 32), (11, 12, 51, 50), (27, 29, 61, 60), (28, 26, 83, 86), (11, 10, 20, 21), (20, 10, 72, 80), (62, 68, 109, 108), (16, 37, 66, 54), (21, 11, 50, 56), (44, 38, 91, 93), (21, 20, 30, 31), (2, 1, 43, 42), (24, 25, 35, 34), (14, 15, 25, 24), (36, 17, 76, 90), (34, 35, 45, 44), (35, 25, 59, 65), (10, 2, 42, 72), (24, 34, 89, 81), (5, 6, 32, 33), (31, 62, 108, 105), (25, 15, 53, 59), (34, 44, 93, 89), (8, 9, 22, 23), (39, 45, 71, 67), (19, 17, 16, 18), (16, 17, 36, 37), (37, 36, 38, 39), (4, 27, 60, 48), (19, 18, 41, 40), (7, 4, 48, 49), (0, 3, 47, 46), (39, 38, 44, 45), (26, 5, 33, 83), (31, 30, 40, 41), (29, 27, 26, 28), (31, 21, 56, 62), (1, 0, 29, 28), (4, 5, 26, 27), (52, 51, 57, 58), (48, 46, 47, 49), (50, 51, 57, 56), (53, 52, 58, 59), (56, 57, 63, 62), (59, 58, 64, 65), (64, 63, 69, 70), (62, 63, 69, 68), (65, 64, 70, 71), (58, 57, 63, 64), (54, 55, 68, 69), (54, 66, 70, 69), (66, 67, 71, 70), (46, 48, 60, 61), (37, 39, 67, 66), (3, 7, 49, 47), (15, 13, 52, 53), (30, 88, 99, 98), (16, 18, 55, 54), (45, 35, 65, 71), (33, 43, 86, 83), (43, 33, 32, 42), (32, 23, 77, 75), (42, 32, 75, 74), (23, 22, 78, 77), (72, 42, 74, 80), (77, 78, 87, 85), (74, 75, 84, 82), (80, 74, 82, 88), (78, 81, 89, 87), (22, 73, 81, 78), (84, 85, 90, 76), (85, 87, 91, 90), (82, 84, 76, 79), (88, 82, 79, 92), (75, 77, 85, 84), (87, 89, 93, 91), (30, 20, 80, 88), (68, 41, 104, 109), (19, 40, 92, 79), (97, 98, 114, 113), (109, 104, 120, 125), (104, 105, 121, 120), (106, 100, 116, 122), (41, 31, 105, 104), (1, 28, 95, 102), (43, 1, 102, 103), (28, 86, 94, 95), (0, 46, 106, 107), (88, 92, 96, 99), (29, 0, 107, 101), (40, 30, 98, 97), (46, 61, 100, 106), (61, 29, 101, 100), (86, 43, 103, 94), (92, 40, 97, 96), (119, 118, 134, 135), (124, 125, 141, 140), (116, 117, 133, 132), (117, 123, 139, 133), (99, 96, 112, 115), (107, 106, 122, 123), (95, 94, 110, 111), (94, 103, 119, 110), (105, 108, 124, 121), (96, 97, 113, 112), (102, 95, 111, 118), (98, 99, 115, 114), (101, 107, 123, 117), (100, 101, 117, 116), (108, 109, 125, 124), (103, 102, 118, 119), (129, 130, 131, 128), (133, 139, 138, 132), (136, 137, 140, 141), (134, 127, 126, 135), (122, 116, 132, 138), (120, 121, 137, 136), (125, 120, 136, 141), (113, 114, 130, 129), (115, 112, 128, 131), (123, 122, 138, 139), (111, 110, 126, 127), (110, 119, 135, 126), (121, 124, 140, 137), (112, 113, 129, 128), (118, 111, 127, 134), (114, 115, 131, 130)])
me_cube.materials.append(mat_bois)
me_cube.use_remesh_preserve_volume = False
me_cube.use_remesh_preserve_attributes = False
me_cube.use_mirror_vertex_groups = False
me_cube.update()

# ---- objects
ob_verre_001 = bpy.data.objects.new('verre.001', me_plane_006)
ob_verre = bpy.data.objects.new('verre', me_plane_005)
ob_chaise_001 = bpy.data.objects.new('chaise.001', me_cube_003)
ob_piece = bpy.data.objects.new('piece', me_plane_001)
ob_chaise = bpy.data.objects.new('chaise', me_cube_001)
ob_lamp = bpy.data.objects.new('Lamp', light_lamp)
ob_camera = bpy.data.objects.new('Camera', cam_camera)
ob_table = bpy.data.objects.new('table', me_cube)

# ---- transforms, parenting, visibility, modifiers, constraints
ob_verre_001.location = (0.68, 0.25, 2.15)
ob_verre_001.rotation_euler = (1.571, 0.0, 1.571)
ob_verre_001.scale = (0.07, 0.07, 0.07)
ob_verre_001.lock_scale = (True, True, True)
ob_verre_001.lineart.crease_threshold = 0.0
ob_verre.location = (-0.64, -0.82, 2.15)
ob_verre.rotation_euler = (1.571, 0.0, 1.571)
ob_verre.scale = (0.07, 0.07, 0.07)
ob_verre.lock_scale = (True, True, True)
ob_verre.lineart.crease_threshold = 0.0
ob_chaise_001.location = (-1.52, -2.4, 0.965)
ob_chaise_001.rotation_euler = (0.0, 0.0, 1.63)
ob_chaise_001.scale = (0.5, 0.5, 0.08)
ob_chaise_001.lock_rotations_4d = False
ob_chaise_001.empty_display_type = 'ARROWS'
ob_chaise_001.lineart.crease_threshold = 0.0
ob_chaise_001.material_slots[1].link = 'OBJECT'; ob_chaise_001.material_slots[1].material = mat_velours
ob_piece.location = (0.0, 0.0, 0.0)
ob_piece.scale = (6.0, 6.0, 6.0)
ob_piece.lineart.crease_threshold = 0.0
ob_chaise.location = (0.0, 3.02, 0.965)
ob_chaise.scale = (0.5, 0.5, 0.08)
ob_chaise.lock_rotations_4d = False
ob_chaise.empty_display_type = 'ARROWS'
ob_chaise.lineart.crease_threshold = 0.0
ob_chaise.material_slots[1].link = 'OBJECT'; ob_chaise.material_slots[1].material = mat_velours
ob_lamp.location = (1.486, -2.835, 5.904)
ob_lamp.rotation_euler = (0.6503, 0.05522, 1.866)
ob_lamp.lock_rotations_4d = False
ob_lamp.empty_display_type = 'ARROWS'
ob_lamp.color = (0.0, 0.0, 0.0, 0.0)
ob_lamp.lineart.crease_threshold = 0.0
ob_camera.location = (8.261, -7.318, 6.014)
ob_camera.rotation_euler = (1.109, 0.01082, 0.8149)
ob_camera.lock_rotations_4d = False
ob_camera.empty_display_type = 'ARROWS'
ob_camera.color = (0.0, 0.0, 0.0, 0.0)
ob_camera.display_type = 'WIRE'
ob_camera.lineart.crease_threshold = 0.0
ob_table.location = (0.0, 0.0, 1.698)
ob_table.scale = (1.5, 1.0, 0.1)
ob_table.lock_rotations_4d = False
ob_table.empty_display_type = 'ARROWS'
ob_table.lineart.crease_threshold = 0.0

# ---- collection membership
col_collection_1.objects.link(ob_verre_001)
col_collection_1.objects.link(ob_verre)
col_collection_1.objects.link(ob_chaise_001)
col_collection_1.objects.link(ob_piece)
col_collection_1.objects.link(ob_chaise)
col_collection_1.objects.link(ob_lamp)
col_collection_1.objects.link(ob_camera)
col_collection_1.objects.link(ob_table)

# ---- scene / render settings (as saved in the file)
scene.camera = ob_camera
scene.frame_start = 1; scene.frame_end = 250; scene.frame_set(2)
scene.render.engine = 'BLENDER_EEVEE_NEXT'
scene.render.image_settings.file_format = 'JPEG'
scene.render.resolution_percentage = 50
scene.render.dither_intensity = 0.0
scene.cycles.use_denoising = False
scene.cycles.samples = 10
scene.cycles.sampling_pattern = 'TABULATED_SOBOL'
scene.cycles.light_sampling_threshold = 0.0
scene.cycles.use_adaptive_sampling = False
scene.cycles.use_light_tree = False
scene.cycles.blur_glossy = 0.0
scene.cycles.pixel_filter_type = 'GAUSSIAN'
scene.cycles.sample_clamp_indirect = 0.0
scene.view_settings.view_transform = 'Standard'
bpy.context.view_layer.update()
